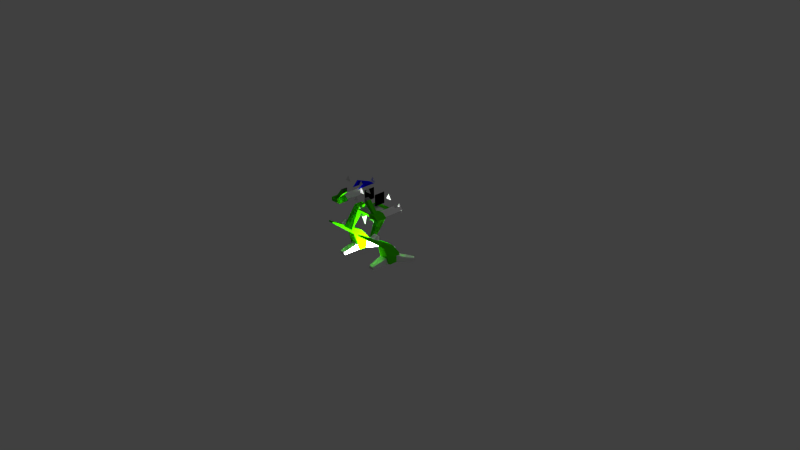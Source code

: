 # Source: maddog.blend  (saved by Blender 2.72.0; exported with 4.5.12 LTS)
import bpy
from mathutils import Matrix  # noqa: F401  (used for matrix-valued properties, if any)

bpy.ops.wm.read_factory_settings(use_empty=True)
scene = bpy.context.scene
scene.name = 'Scene'

# ---- collections
col_collection_1 = bpy.data.collections.new('Collection 1'); scene.collection.children.link(col_collection_1)

# ---- materials (node trees are filled in below, after node groups)
mat_0x4cf0_grayscale = bpy.data.materials.new('0X4CF0 GRAYSCALE')
mat_0x4cf0_grayscale.alpha_threshold = 0.0
mat_0x4cf0_grayscale.use_transparent_shadow = False
mat_0x4cf0_grayscale.diffuse_color = (0.6784, 0.6784, 0.6784, 1.0)
mat_0x4cf0_grayscale.specular_color = (0.0, 0.0, 0.0)
mat_0x4cf0_grayscale.roughness = 0.5
mat_0x1ca0_3d_gscale = bpy.data.materials.new('0X1CA0 3D GSCALE')
mat_0x1ca0_3d_gscale.alpha_threshold = 0.0
mat_0x1ca0_3d_gscale.use_transparent_shadow = False
mat_0x1ca0_3d_gscale.diffuse_color = (0.6235, 0.6235, 0.6235, 1.0)
mat_0x1ca0_3d_gscale.roughness = 0.5
mat_0x7800_m1_camo_1 = bpy.data.materials.new('0X7800 M1 CAMO 1')
mat_0x7800_m1_camo_1.alpha_threshold = 0.0
mat_0x7800_m1_camo_1.use_transparent_shadow = False
mat_0x7800_m1_camo_1.diffuse_color = (0.04314, 0.5569, 0.0, 1.0)
mat_0x7800_m1_camo_1.specular_color = (0.9333, 0.5216, 0.5216)
mat_0x7800_m1_camo_1.roughness = 0.5
mat_0x1c70_3d_gscale = bpy.data.materials.new('0X1C70 3D GSCALE')
mat_0x1c70_3d_gscale.alpha_threshold = 0.0
mat_0x1c70_3d_gscale.use_transparent_shadow = False
mat_0x1c70_3d_gscale.diffuse_color = (0.349, 0.349, 0.349, 1.0)
mat_0x1c70_3d_gscale.roughness = 0.5
mat_0x7423_3x5_missl = bpy.data.materials.new('0X7423 3X5 MISSL')
mat_0x7423_3x5_missl.alpha_threshold = 0.0
mat_0x7423_3x5_missl.use_transparent_shadow = False
mat_0x7423_3x5_missl.diffuse_color = (0.3804, 0.3804, 0.3804, 1.0)
mat_0x7423_3x5_missl.specular_color = (0.9333, 0.5216, 0.5216)
mat_0x7423_3x5_missl.roughness = 0.5
mat_0x7424_sml_vents = bpy.data.materials.new('0X7424 SML VENTS')
mat_0x7424_sml_vents.alpha_threshold = 0.0
mat_0x7424_sml_vents.use_transparent_shadow = False
mat_0x7424_sml_vents.diffuse_color = (0.3804, 0.3804, 0.3804, 1.0)
mat_0x7424_sml_vents.specular_color = (0.9333, 0.5216, 0.5216)
mat_0x7424_sml_vents.roughness = 0.5
mat_0x1c50_3d_gscale = bpy.data.materials.new('0X1C50 3D GSCALE')
mat_0x1c50_3d_gscale.alpha_threshold = 0.0
mat_0x1c50_3d_gscale.use_transparent_shadow = False
mat_0x1c50_3d_gscale.diffuse_color = (0.1804, 0.1804, 0.1804, 1.0)
mat_0x1c50_3d_gscale.roughness = 0.5
mat_0x7814_clan_logo = bpy.data.materials.new('0X7814 CLAN LOGO')
mat_0x7814_clan_logo.alpha_threshold = 0.0
mat_0x7814_clan_logo.use_transparent_shadow = False
mat_0x7814_clan_logo.diffuse_color = (0.0, 0.0, 0.0, 1.0)
mat_0x7814_clan_logo.specular_color = (0.0, 0.0, 0.0)
mat_0x7814_clan_logo.roughness = 0.5
mat_0x4ef0_window = bpy.data.materials.new('0X4EF0 WINDOW')
mat_0x4ef0_window.alpha_threshold = 0.0
mat_0x4ef0_window.use_transparent_shadow = False
mat_0x4ef0_window.diffuse_color = (0.0, 0.0, 0.9882, 1.0)
mat_0x4ef0_window.specular_color = (0.7608, 1.0, 0.7608)
mat_0x4ef0_window.roughness = 0.5

# ---- material node trees

# ---- world
world_world = bpy.data.worlds.new('World'); scene.world = world_world
world_world.color = (0.05088, 0.05088, 0.05088)
world_world.use_sun_shadow = False
world_world.sun_shadow_jitter_overblur = 0.0
world_world.cycles.sampling_method = 'MANUAL'
world_world.cycles.sample_map_resolution = 256

# ---- cameras
cam_camera = bpy.data.cameras.new('Camera')
cam_camera.clip_end = 100.0
cam_camera.lens = 35.0
cam_camera.sensor_width = 32.0
cam_camera.sensor_height = 18.0
cam_camera.ortho_scale = 7.314
cam_camera.dof.focus_distance = 0.0
cam_camera.dof.aperture_fstop = 128.0

# ---- lights
light_lamp_001 = bpy.data.lights.new('Lamp.001', 'POINT')
light_lamp_001.transmission_factor = 0.0
light_lamp_001.energy = 100.0
light_lamp_001.shadow_buffer_clip_start = 0.5
light_lamp_001.shadow_soft_size = 0.1
light_lamp_001.shadow_maximum_resolution = 0.006
light_lamp_001.use_absolute_resolution = True
light_lamp_001.cycles.use_multiple_importance_sampling = False
light_lamp = bpy.data.lights.new('Lamp', 'POINT')
light_lamp.transmission_factor = 0.0
light_lamp.cutoff_distance = 30.0
light_lamp.energy = 100.0
light_lamp.shadow_buffer_clip_start = 1.001
light_lamp.shadow_soft_size = 0.1
light_lamp.shadow_maximum_resolution = 0.006
light_lamp.use_absolute_resolution = True
light_lamp.cycles.use_multiple_importance_sampling = False

# ---- meshes
me_camera01_001 = bpy.data.meshes.new('Camera01.001')
me_camera01_001.from_pydata([], [], [])
me_camera01_001.use_remesh_preserve_volume = False
me_camera01_001.use_remesh_preserve_attributes = False
me_camera01_001.use_mirror_vertex_groups = False
me_camera01_001.update()
me_light01_001 = bpy.data.meshes.new('Light01.001')
me_light01_001.from_pydata([], [], [])
me_light01_001.use_remesh_preserve_volume = False
me_light01_001.use_remesh_preserve_attributes = False
me_light01_001.use_mirror_vertex_groups = False
me_light01_001.update()
me_md1lrtoe_001 = bpy.data.meshes.new('md1lrtoe.001')
me_md1lrtoe_001.from_pydata([(-28.02, -30.02, -29.16), (134.4, 125.3, 16.49), (-28.02, -30.02, 60.3), (34.79, -89.16, -29.16), (170.9, 90.69, 16.49), (170.9, 90.69, -29.15), (34.79, -89.16, 60.3), (134.4, 125.3, -29.15), (-131.2, -89.16, -29.16), (-253.1, 90.69, 16.49), (-131.2, -89.16, 60.3), (-76.61, -30.02, -29.16), (-221.0, 125.3, 16.49), (-221.0, 125.3, -29.15), (-76.61, -30.02, 60.3), (-253.1, 90.69, -29.15), (-75.15, -30.49, 0.4636)], [], [(0, 2, 1), (5, 4, 3), (6, 4, 2), (4, 5, 1), (5, 3, 7), (0, 1, 7), (3, 4, 6), (2, 4, 1), (1, 5, 7), (0, 7, 3), (10, 9, 8), (13, 12, 11), (14, 12, 10), (12, 13, 9), (13, 11, 15), (8, 9, 15), (11, 12, 14), (10, 12, 9), (9, 13, 15), (15, 11, 8)])
_uv = me_md1lrtoe_001.uv_layers.new(name='UVMap')
_uv.uv.foreach_set('vector', [0.2055, 0.423, 0.2046, 0.443, 0.2116, 0.4734, 0.2036, 0.4642, 0.2032, 0.4757, 0.1888, 0.427, 0.1871, 0.447, 0.2032, 0.4757, 0.2046, 0.443, 0.2032, 0.4757, 0.2036, 0.4642, 0.2116, 0.4734, 0.2036, 0.4642, 0.1888, 0.427, 0.2118, 0.4619, 0.2055, 0.423, 0.2116, 0.4734, 0.2118, 0.4619, 0.1888, 0.427, 0.2032, 0.4757, 0.1871, 0.447, 0.2046, 0.443, 0.2032, 0.4757, 0.2116, 0.4734, 0.2116, 0.4734, 0.2036, 0.4642, 0.2118, 0.4619, 0.2055, 0.423, 0.2118, 0.4619, 0.1888, 0.427, 0.2078, 0.4148, 0.2594, 0.4018, 0.2087, 0.3948, 0.2587, 0.3991, 0.26, 0.4105, 0.2146, 0.4097, 0.2142, 0.4297, 0.26, 0.4105, 0.2078, 0.4148, 0.26, 0.4105, 0.2587, 0.3991, 0.2594, 0.4018, 0.2587, 0.3991, 0.2146, 0.4097, 0.2581, 0.3904, 0.2087, 0.3948, 0.2594, 0.4018, 0.2581, 0.3904, 0.2146, 0.4097, 0.26, 0.4105, 0.2142, 0.4297, 0.2078, 0.4148, 0.26, 0.4105, 0.2594, 0.4018, 0.2594, 0.4018, 0.2587, 0.3991, 0.2581, 0.3904, 0.2581, 0.3904, 0.2146, 0.4097, 0.2087, 0.3948])
me_md1lrtoe_001.materials.append(mat_0x4cf0_grayscale)
me_md1lrtoe_001.use_remesh_preserve_volume = False
me_md1lrtoe_001.use_remesh_preserve_attributes = False
me_md1lrtoe_001.use_mirror_vertex_groups = False
me_md1lrtoe_001.update()
me_md1ljpof_001 = bpy.data.meshes.new('md1ljpof.001')
me_md1ljpof_001.from_pydata([(-577.8, 644.9, -432.5), (-486.5, 644.9, -432.5), (-532.5, 644.9, -292.0), (-532.2, 644.9, -334.2), (-532.2, 644.9, -425.5), (-532.2, 785.4, -376.3), (-532.4, 644.5, -375.9)], [], [(0, 2, 1), (3, 5, 4)])
_uv = me_md1ljpof_001.uv_layers.new(name='UVMap')
_uv.uv.foreach_set('vector', [0.8351, 0.4785, 0.827, 0.5046, 0.877, 0.4962, 0.8394, 0.4995, 0.8919, 0.4461, 0.855, 0.4882])
me_md1ljpof_001.materials.append(mat_0x1ca0_3d_gscale)
me_md1ljpof_001.use_remesh_preserve_volume = False
me_md1ljpof_001.use_remesh_preserve_attributes = False
me_md1ljpof_001.use_mirror_vertex_groups = False
me_md1ljpof_001.update()
me_md1rjpof_001 = bpy.data.meshes.new('md1rjpof.001')
me_md1rjpof_001.from_pydata([(-577.8, 644.9, -432.5), (-486.5, 644.9, -432.5), (-532.5, 644.9, -292.0), (-532.2, 644.9, -334.2), (-532.2, 644.9, -425.5), (-532.2, 785.4, -376.3), (-532.4, 644.5, -375.9)], [], [(0, 2, 1), (3, 5, 4)])
_uv = me_md1rjpof_001.uv_layers.new(name='UVMap')
_uv.uv.foreach_set('vector', [0.9244, 0.5171, 0.9717, 0.5432, 0.958, 0.5348, 0.9599, 0.5381, 0.994, 0.4847, 0.943, 0.5268])
me_md1rjpof_001.materials.append(mat_0x1ca0_3d_gscale)
me_md1rjpof_001.use_remesh_preserve_volume = False
me_md1rjpof_001.use_remesh_preserve_attributes = False
me_md1rjpof_001.use_mirror_vertex_groups = False
me_md1rjpof_001.update()
me_md1luleg_001 = bpy.data.meshes.new('md1luleg.001')
me_md1luleg_001.from_pydata([(-166.3, -56.32, 8.259), (-166.3, -38.07, -134.1), (-245.7, -56.32, 8.259), (-245.7, -38.07, -134.1), (-245.7, 60.67, 8.262), (-245.7, -243.4, -241.8), (-166.3, -243.4, -241.8), (-245.7, -185.7, -292.7), (-166.3, -185.7, -292.7), (-166.3, 60.67, 8.262), (-166.3, -23.72, -35.84)], [], [(0, 8, 1), (4, 3, 2), (0, 2, 5), (7, 3, 8), (3, 4, 1), (4, 2, 9), (0, 1, 9), (2, 3, 5), (5, 3, 7), (0, 5, 8), (8, 5, 6), (8, 3, 1), (1, 4, 9), (0, 9, 2)])
_uv = me_md1luleg_001.uv_layers.new(name='UVMap')
_uv.uv.foreach_set('vector', [0.6985, 0.5308, 0.8649, 0.4155, 0.6506, 0.4842, 0.6003, 0.5298, 0.6362, 0.4688, 0.6754, 0.5154, 0.6985, 0.5308, 0.6754, 0.5154, 0.8158, 0.4105, 0.8079, 0.4001, 0.6362, 0.4688, 0.8649, 0.4155, 0.6362, 0.4688, 0.6003, 0.5298, 0.6506, 0.4842, 0.6003, 0.5298, 0.6754, 0.5154, 0.5935, 0.5452, 0.6985, 0.5308, 0.6506, 0.4842, 0.5935, 0.5452, 0.6754, 0.5154, 0.6362, 0.4688, 0.8158, 0.4105, 0.8158, 0.4105, 0.6362, 0.4688, 0.8079, 0.4001, 0.6985, 0.5308, 0.8158, 0.4105, 0.8649, 0.4155, 0.8649, 0.4155, 0.8158, 0.4105, 0.8573, 0.4259, 0.8649, 0.4155, 0.6362, 0.4688, 0.6506, 0.4842, 0.6506, 0.4842, 0.6003, 0.5298, 0.5935, 0.5452, 0.6985, 0.5308, 0.5935, 0.5452, 0.6754, 0.5154])
me_md1luleg_001.materials.append(mat_0x7800_m1_camo_1)
me_md1luleg_001.use_remesh_preserve_volume = False
me_md1luleg_001.use_remesh_preserve_attributes = False
me_md1luleg_001.use_mirror_vertex_groups = False
me_md1luleg_001.update()
me_md1llleg_001 = bpy.data.meshes.new('md1llleg.001')
me_md1llleg_001.from_pydata([(-315.6, -424.8, -136.2), (-315.6, -424.1, -114.2), (-338.8, 38.3, -388.3), (-338.8, -98.85, -395.0), (-243.8, -424.8, -136.2), (-243.8, -424.1, -114.2), (-230.4, 38.3, -388.3), (-230.4, -98.85, -395.0), (-315.6, -153.9, -274.3), (-243.8, -153.9, -274.3), (-306.7, -136.7, -224.8), (-252.8, -171.1, -189.5), (-252.8, -136.7, -224.8), (-315.6, -238.7, -224.1), (-243.8, -238.7, -224.1), (-306.7, -171.1, -189.5), (-369.0, -24.91, -638.9), (-338.8, -98.85, -395.0), (-338.8, 38.3, -388.3), (-355.6, 143.3, -525.1), (-369.0, 143.3, -638.9), (-203.7, -24.91, -638.9), (-230.4, -98.85, -395.0), (-230.4, 38.3, -388.3), (-215.5, 143.3, -525.1), (-203.7, 143.3, -638.9), (-243.6, -193.9, -242.6)], [], [(3, 0, 1), (3, 1, 2), (0, 5, 1), (0, 4, 5), (6, 2, 1), (5, 6, 1), (4, 0, 3), (7, 4, 3), (5, 4, 7), (6, 5, 7), (10, 11, 12), (15, 14, 11), (8, 12, 9), (8, 15, 10), (12, 11, 9), (11, 14, 9), (15, 11, 10), (13, 14, 15), (10, 12, 8), (13, 15, 8), (16, 17, 18), (16, 18, 19), (20, 16, 19), (22, 17, 16), (21, 22, 16), (24, 19, 18), (23, 24, 18), (25, 20, 19), (24, 25, 19), (21, 16, 20), (25, 21, 20), (23, 22, 21), (24, 23, 21), (24, 21, 25)])
me_md1llleg_001.polygons.foreach_set('material_index', [0, 0, 0, 0, 0, 0, 0, 0, 0, 0, 1, 1, 1, 1, 1, 1, 1, 1, 1, 1, 0, 0, 0, 0, 0, 0, 0, 0, 0, 0, 0, 0, 0, 0])
_uv = me_md1llleg_001.uv_layers.new(name='UVMap')
_uv.uv.foreach_set('vector', [0.5714, 0.3422, 0.7953, 0.4021, 0.7853, 0.4068, 0.5714, 0.3422, 0.7853, 0.4068, 0.4955, 0.3726, 0.7953, 0.4021, 0.8143, 0.4207, 0.7853, 0.4068, 0.7953, 0.4021, 0.8224, 0.4161, 0.8143, 0.4207, 0.4211, 0.3936, 0.4955, 0.3726, 0.7853, 0.4068, 0.8143, 0.4207, 0.4211, 0.3936, 0.7853, 0.4068, 0.8224, 0.4161, 0.7953, 0.4021, 0.5714, 0.3422, 0.4162, 0.3633, 0.8224, 0.4161, 0.5714, 0.3422, 0.8143, 0.4207, 0.8224, 0.4161, 0.4162, 0.3633, 0.4211, 0.3936, 0.8143, 0.4207, 0.4162, 0.3633, 0.7342, 0.418, 0.774, 0.4363, 0.7607, 0.4285, 0.7499, 0.4259, 0.8084, 0.4179, 0.774, 0.4363, 0.7423, 0.3972, 0.7607, 0.4285, 0.7838, 0.4111, 0.7423, 0.3972, 0.7499, 0.4259, 0.7342, 0.418, 0.7607, 0.4285, 0.774, 0.4363, 0.7838, 0.4111, 0.774, 0.4363, 0.8084, 0.4179, 0.7838, 0.4111, 0.7499, 0.4259, 0.774, 0.4363, 0.7342, 0.418, 0.7762, 0.4039, 0.8084, 0.4179, 0.7499, 0.4259, 0.7342, 0.418, 0.7607, 0.4285, 0.7423, 0.3972, 0.7762, 0.4039, 0.7499, 0.4259, 0.7423, 0.3972, 0.4148, 0.2729, 0.5714, 0.3422, 0.4955, 0.3726, 0.4148, 0.2729, 0.4955, 0.3726, 0.4288, 0.3353, 0.4045, 0.2937, 0.4148, 0.2729, 0.4288, 0.3353, 0.4162, 0.3633, 0.5714, 0.3422, 0.4148, 0.2729, 0.2831, 0.305, 0.4162, 0.3633, 0.4148, 0.2729, 0.3626, 0.3625, 0.4288, 0.3353, 0.4955, 0.3726, 0.4211, 0.3936, 0.3626, 0.3625, 0.4955, 0.3726, 0.3336, 0.3257, 0.4045, 0.2937, 0.4288, 0.3353, 0.3626, 0.3625, 0.3336, 0.3257, 0.4288, 0.3353, 0.2831, 0.305, 0.4148, 0.2729, 0.4045, 0.2937, 0.3336, 0.3257, 0.2831, 0.305, 0.4045, 0.2937, 0.4211, 0.3936, 0.4162, 0.3633, 0.2831, 0.305, 0.3626, 0.3625, 0.4211, 0.3936, 0.2831, 0.305, 0.3626, 0.3625, 0.2831, 0.305, 0.3336, 0.3257])
me_md1llleg_001.materials.append(mat_0x7800_m1_camo_1)
me_md1llleg_001.materials.append(mat_0x4cf0_grayscale)
me_md1llleg_001.use_remesh_preserve_volume = False
me_md1llleg_001.use_remesh_preserve_attributes = False
me_md1llleg_001.use_mirror_vertex_groups = False
me_md1llleg_001.update()
me_md1lftoe_001 = bpy.data.meshes.new('md1lftoe.001')
me_md1lftoe_001.from_pydata([(-92.47, -85.89, -34.3), (-77.17, -322.2, 6.379), (-92.47, -111.2, 55.16), (11.39, -85.89, -34.3), (-2.096, -322.2, 6.379), (-2.096, -322.2, -34.29), (11.39, -111.2, 55.16), (-77.17, -322.2, -34.29), (-23.14, -100.9, -4.674)], [], [(0, 1, 2), (3, 4, 5), (2, 4, 6), (1, 5, 4), (7, 3, 5), (0, 7, 1), (6, 4, 3), (1, 4, 2), (7, 5, 1), (0, 3, 7)])
_uv = me_md1lftoe_001.uv_layers.new(name='UVMap')
_uv.uv.foreach_set('vector', [0.3789, 0.2775, 0.1379, 0.2718, 0.4092, 0.2956, 0.2962, 0.2977, 0.1211, 0.2864, 0.1395, 0.275, 0.4092, 0.2956, 0.1211, 0.2864, 0.3032, 0.3158, 0.1379, 0.2718, 0.1395, 0.275, 0.1211, 0.2864, 0.188, 0.2604, 0.2962, 0.2977, 0.1395, 0.275, 0.3789, 0.2775, 0.188, 0.2604, 0.1379, 0.2718, 0.3032, 0.3158, 0.1211, 0.2864, 0.2962, 0.2977, 0.1379, 0.2718, 0.1211, 0.2864, 0.4092, 0.2956, 0.188, 0.2604, 0.1395, 0.275, 0.1379, 0.2718, 0.3789, 0.2775, 0.2962, 0.2977, 0.188, 0.2604])
me_md1lftoe_001.materials.append(mat_0x4cf0_grayscale)
me_md1lftoe_001.use_remesh_preserve_volume = False
me_md1lftoe_001.use_remesh_preserve_attributes = False
me_md1lftoe_001.use_mirror_vertex_groups = False
me_md1lftoe_001.update()
me_md1rlleg_001 = bpy.data.meshes.new('md1rlleg.001')
me_md1rlleg_001.from_pydata([(311.9, -424.8, -136.2), (311.9, -424.1, -114.2), (335.0, 38.3, -388.3), (335.0, -98.85, -395.0), (240.0, -424.8, -136.2), (240.0, -424.1, -114.2), (226.5, 38.3, -388.3), (226.5, -98.85, -395.0), (311.9, -153.9, -274.3), (240.0, -153.9, -274.3), (302.9, -136.7, -224.8), (249.0, -171.1, -189.5), (249.0, -136.7, -224.8), (311.9, -238.7, -224.1), (240.0, -238.7, -224.1), (302.9, -171.1, -189.5), (365.2, -24.91, -638.9), (335.0, -98.85, -395.0), (335.0, 38.3, -388.3), (351.9, 143.3, -525.1), (365.2, 143.3, -638.9), (199.8, -24.91, -638.9), (226.5, -98.85, -395.0), (226.5, 38.3, -388.3), (211.6, 143.3, -525.1), (199.8, 143.3, -638.9), (240.0, -193.9, -242.6)], [], [(1, 0, 3), (2, 1, 3), (0, 1, 5), (0, 5, 4), (1, 2, 6), (1, 6, 5), (3, 0, 4), (3, 4, 7), (7, 4, 5), (7, 5, 6), (12, 11, 10), (11, 14, 15), (9, 12, 8), (10, 15, 8), (9, 11, 12), (9, 14, 11), (10, 11, 15), (15, 14, 13), (8, 12, 10), (8, 15, 13), (18, 17, 16), (19, 18, 16), (19, 16, 20), (16, 17, 22), (16, 22, 21), (18, 19, 24), (18, 24, 23), (19, 20, 25), (19, 25, 24), (20, 16, 21), (20, 21, 25), (21, 22, 23), (21, 23, 24), (25, 21, 24)])
me_md1rlleg_001.polygons.foreach_set('material_index', [0, 0, 0, 0, 0, 0, 0, 0, 0, 0, 1, 1, 1, 1, 1, 1, 1, 1, 1, 1, 0, 0, 0, 0, 0, 0, 0, 0, 0, 0, 0, 0, 0, 0])
_uv = me_md1rlleg_001.uv_layers.new(name='UVMap')
_uv.uv.foreach_set('vector', [0.01633, 0.5289, 0.008537, 0.5242, 0.1271, 0.4733, 0.1643, 0.5036, 0.01633, 0.5289, 0.1271, 0.4733, 0.008537, 0.5242, 0.01633, 0.5289, 0.002685, 0.5149, 0.008537, 0.5242, 0.002685, 0.5149, 0.9949, 0.5103, 0.01633, 0.5289, 0.1643, 0.5036, 0.176, 0.4826, 0.01633, 0.5289, 0.176, 0.4826, 0.002685, 0.5149, 0.1271, 0.4733, 0.008537, 0.5242, 0.9949, 0.5103, 0.1271, 0.4733, 0.9949, 0.5103, 0.1295, 0.4523, 0.1295, 0.4523, 0.9949, 0.5103, 0.002685, 0.5149, 0.1295, 0.4523, 0.002685, 0.5149, 0.176, 0.4826, 0.04779, 0.5262, 0.02866, 0.5341, 0.05572, 0.5366, 0.02866, 0.5341, 0.0154, 0.5121, 0.03834, 0.5445, 0.05098, 0.5054, 0.04779, 0.5262, 0.06039, 0.5193, 0.05572, 0.5366, 0.03834, 0.5445, 0.06039, 0.5193, 0.05098, 0.5054, 0.02866, 0.5341, 0.04779, 0.5262, 0.05098, 0.5054, 0.0154, 0.5121, 0.02866, 0.5341, 0.05572, 0.5366, 0.02866, 0.5341, 0.03834, 0.5445, 0.03834, 0.5445, 0.0154, 0.5121, 0.02828, 0.526, 0.06039, 0.5193, 0.04779, 0.5262, 0.05572, 0.5366, 0.06039, 0.5193, 0.03834, 0.5445, 0.02828, 0.526, 0.1643, 0.5036, 0.1271, 0.4733, 0.1595, 0.4157, 0.1977, 0.4729, 0.1643, 0.5036, 0.1595, 0.4157, 0.1977, 0.4729, 0.1595, 0.4157, 0.1985, 0.4365, 0.1595, 0.4157, 0.1271, 0.4733, 0.1295, 0.4523, 0.1595, 0.4157, 0.1295, 0.4523, 0.1722, 0.3836, 0.1643, 0.5036, 0.1977, 0.4729, 0.2177, 0.4457, 0.1643, 0.5036, 0.2177, 0.4457, 0.176, 0.4826, 0.1977, 0.4729, 0.1985, 0.4365, 0.2199, 0.4044, 0.1977, 0.4729, 0.2199, 0.4044, 0.2177, 0.4457, 0.1985, 0.4365, 0.1595, 0.4157, 0.1722, 0.3836, 0.1985, 0.4365, 0.1722, 0.3836, 0.2199, 0.4044, 0.1722, 0.3836, 0.1295, 0.4523, 0.176, 0.4826, 0.1722, 0.3836, 0.176, 0.4826, 0.2177, 0.4457, 0.2199, 0.4044, 0.1722, 0.3836, 0.2177, 0.4457])
me_md1rlleg_001.materials.append(mat_0x7800_m1_camo_1)
me_md1rlleg_001.materials.append(mat_0x4cf0_grayscale)
me_md1rlleg_001.use_remesh_preserve_volume = False
me_md1rlleg_001.use_remesh_preserve_attributes = False
me_md1rlleg_001.use_mirror_vertex_groups = False
me_md1rlleg_001.update()
me_md1ruleg_001 = bpy.data.meshes.new('md1ruleg.001')
me_md1ruleg_001.from_pydata([(161.2, -56.32, 8.259), (161.2, -38.07, -134.1), (242.5, -56.32, 8.259), (242.5, -38.07, -134.1), (242.5, 60.67, 8.262), (242.5, -243.4, -241.8), (161.2, -243.4, -241.8), (242.5, -185.7, -292.7), (161.2, -185.7, -292.7), (161.2, 60.67, 8.262), (161.1, -23.72, -35.56)], [], [(0, 1, 8), (2, 3, 4), (0, 5, 2), (8, 3, 7), (1, 4, 3), (9, 2, 4), (0, 9, 1), (5, 3, 2), (7, 3, 5), (0, 8, 5), (6, 5, 8), (1, 3, 8), (9, 4, 1), (0, 2, 9)])
_uv = me_md1ruleg_001.uv_layers.new(name='UVMap')
_uv.uv.foreach_set('vector', [0.02824, 0.5938, 0.1012, 0.5472, 0.02479, 0.4785, 0.05532, 0.6096, 0.1054, 0.563, 0.1381, 0.624, 0.02824, 0.5938, 0.01448, 0.5046, 0.05532, 0.6096, 0.02479, 0.4785, 0.1054, 0.563, 0.04038, 0.4943, 0.1012, 0.5472, 0.1381, 0.624, 0.1054, 0.563, 0.1507, 0.6083, 0.05532, 0.6096, 0.1381, 0.624, 0.02824, 0.5938, 0.1507, 0.6083, 0.1012, 0.5472, 0.01448, 0.5046, 0.1054, 0.563, 0.05532, 0.6096, 0.04038, 0.4943, 0.1054, 0.563, 0.01448, 0.5046, 0.02824, 0.5938, 0.02479, 0.4785, 0.01448, 0.5046, 0.9961, 0.4889, 0.01448, 0.5046, 0.02479, 0.4785, 0.1012, 0.5472, 0.1054, 0.563, 0.02479, 0.4785, 0.1507, 0.6083, 0.1381, 0.624, 0.1012, 0.5472, 0.02824, 0.5938, 0.05532, 0.6096, 0.1507, 0.6083])
me_md1ruleg_001.materials.append(mat_0x7800_m1_camo_1)
me_md1ruleg_001.use_remesh_preserve_volume = False
me_md1ruleg_001.use_remesh_preserve_attributes = False
me_md1ruleg_001.use_mirror_vertex_groups = False
me_md1ruleg_001.update()
me_md1rftoe_001 = bpy.data.meshes.new('md1rftoe.001')
me_md1rftoe_001.from_pydata([(88.7, -85.89, -34.3), (73.4, -322.2, 6.379), (88.7, -111.2, 55.16), (-15.25, -85.89, -34.3), (-1.76, -322.2, 6.379), (-1.76, -322.2, -34.29), (-15.25, -111.2, 55.16), (73.4, -322.2, -34.29), (15.05, -100.9, -4.674)], [], [(0, 2, 1), (5, 4, 3), (6, 4, 2), (4, 5, 1), (5, 3, 7), (0, 1, 7), (3, 4, 6), (2, 4, 1), (1, 5, 7), (0, 7, 3)])
_uv = me_md1rftoe_001.uv_layers.new(name='UVMap')
_uv.uv.foreach_set('vector', [0.1622, 0.4052, 0.1547, 0.4233, 0.1175, 0.3936, 0.1211, 0.3676, 0.1176, 0.379, 0.1704, 0.385, 0.1621, 0.4031, 0.1176, 0.379, 0.1547, 0.4233, 0.1176, 0.379, 0.1211, 0.3676, 0.1175, 0.3936, 0.1211, 0.3676, 0.1704, 0.385, 0.1205, 0.3821, 0.1622, 0.4052, 0.1175, 0.3936, 0.1205, 0.3821, 0.1704, 0.385, 0.1176, 0.379, 0.1621, 0.4031, 0.1547, 0.4233, 0.1176, 0.379, 0.1175, 0.3936, 0.1175, 0.3936, 0.1211, 0.3676, 0.1205, 0.3821, 0.1622, 0.4052, 0.1205, 0.3821, 0.1704, 0.385])
me_md1rftoe_001.materials.append(mat_0x4cf0_grayscale)
me_md1rftoe_001.use_remesh_preserve_volume = False
me_md1rftoe_001.use_remesh_preserve_attributes = False
me_md1rftoe_001.use_mirror_vertex_groups = False
me_md1rftoe_001.update()
me_md1rrtoe_001 = bpy.data.meshes.new('md1rrtoe.001')
me_md1rrtoe_001.from_pydata([(-28.02, -30.02, -29.16), (134.4, 125.3, 16.49), (-28.02, -30.02, 60.3), (34.79, -89.16, -29.16), (170.9, 90.69, 16.49), (170.9, 90.69, -29.15), (34.79, -89.16, 60.3), (134.4, 125.3, -29.15), (-131.2, -89.16, -29.16), (-253.1, 90.69, 16.49), (-131.2, -89.16, 60.3), (-76.61, -30.02, -29.16), (-221.0, 125.3, 16.49), (-221.0, 125.3, -29.15), (-76.61, -30.02, 60.3), (-253.1, 90.69, -29.15), (-75.15, -30.49, 0.4637)], [], [(0, 2, 1), (5, 4, 3), (6, 4, 2), (4, 5, 1), (5, 3, 7), (0, 1, 7), (3, 4, 6), (2, 4, 1), (1, 5, 7), (0, 7, 3), (10, 9, 8), (13, 12, 11), (14, 12, 10), (12, 13, 9), (13, 11, 15), (8, 9, 15), (11, 12, 14), (10, 12, 9), (9, 13, 15), (15, 11, 8)])
_uv = me_md1rrtoe_001.uv_layers.new(name='UVMap')
_uv.uv.foreach_set('vector', [0.2055, 0.423, 0.2046, 0.443, 0.2116, 0.4734, 0.2036, 0.4642, 0.2032, 0.4757, 0.1888, 0.427, 0.1871, 0.447, 0.2032, 0.4757, 0.2046, 0.443, 0.2032, 0.4757, 0.2036, 0.4642, 0.2116, 0.4734, 0.2036, 0.4642, 0.1888, 0.427, 0.2118, 0.4619, 0.2055, 0.423, 0.2116, 0.4734, 0.2118, 0.4619, 0.1888, 0.427, 0.2032, 0.4757, 0.1871, 0.447, 0.2046, 0.443, 0.2032, 0.4757, 0.2116, 0.4734, 0.2116, 0.4734, 0.2036, 0.4642, 0.2118, 0.4619, 0.2055, 0.423, 0.2118, 0.4619, 0.1888, 0.427, 0.2078, 0.4148, 0.2594, 0.4018, 0.2087, 0.3948, 0.2587, 0.3991, 0.26, 0.4105, 0.2146, 0.4097, 0.2142, 0.4297, 0.26, 0.4105, 0.2078, 0.4148, 0.26, 0.4105, 0.2587, 0.3991, 0.2594, 0.4018, 0.2587, 0.3991, 0.2146, 0.4097, 0.2581, 0.3904, 0.2087, 0.3948, 0.2594, 0.4018, 0.2581, 0.3904, 0.2146, 0.4097, 0.26, 0.4105, 0.2142, 0.4297, 0.2078, 0.4148, 0.26, 0.4105, 0.2594, 0.4018, 0.2594, 0.4018, 0.2587, 0.3991, 0.2581, 0.3904, 0.2581, 0.3904, 0.2146, 0.4097, 0.2087, 0.3948])
me_md1rrtoe_001.materials.append(mat_0x4cf0_grayscale)
me_md1rrtoe_001.use_remesh_preserve_volume = False
me_md1rrtoe_001.use_remesh_preserve_attributes = False
me_md1rrtoe_001.use_mirror_vertex_groups = False
me_md1rrtoe_001.update()
me_md1_hips_001 = bpy.data.meshes.new('md1_hips.001')
me_md1_hips_001.from_pydata([(127.4, -105.9, -11.3), (127.4, -77.66, -60.86), (-129.2, -105.9, -11.3), (-129.2, 189.3, -60.86), (-129.2, 216.4, -11.3), (-129.2, -77.66, -60.86), (127.4, 189.3, -60.86), (127.4, 216.4, -11.3), (-164.3, -22.94, -53.18), (-164.3, -4.093, -20.48), (-164.3, -40.5, -20.48), (-129.2, -22.94, -53.18), (-129.2, -4.093, -20.48), (-129.2, -40.5, -20.48), (160.6, -22.94, -53.18), (160.6, -4.093, -20.48), (160.6, -40.5, -20.48), (127.4, -22.94, -53.18), (127.4, -4.093, -20.48), (127.4, -40.5, -20.48), (-107.3, 143.8, -11.29), (103.1, 143.8, -11.29), (42.51, 95.65, 22.61), (-46.69, 95.65, 22.61), (-107.3, -86.97, -11.29), (103.1, -86.97, -11.29), (42.51, -20.28, 22.61), (-46.69, -20.28, 22.61), (-0.212, 43.09, 23.34)], [], [(0, 2, 5), (5, 3, 1), (3, 4, 6), (0, 5, 1), (1, 3, 6), (6, 4, 7), (2, 0, 7), (7, 4, 2), (7, 0, 1), (1, 6, 7), (3, 5, 4), (4, 5, 2), (12, 11, 8), (9, 12, 8), (13, 12, 9), (10, 13, 9), (11, 13, 10), (8, 11, 10), (14, 17, 18), (14, 18, 15), (15, 18, 19), (15, 19, 16), (16, 19, 17), (16, 17, 14), (20, 22, 21), (20, 23, 22), (21, 26, 25), (21, 22, 26), (22, 27, 26), (22, 23, 27), (23, 24, 27), (23, 20, 24), (24, 26, 27), (24, 25, 26)])
me_md1_hips_001.polygons.foreach_set('material_index', [1, 1, 1, 1, 1, 1, 1, 1, 1, 1, 1, 1, 2, 2, 2, 2, 2, 2, 2, 2, 2, 2, 2, 2, 0, 0, 0, 0, 0, 0, 0, 0, 0, 0])
_uv = me_md1_hips_001.uv_layers.new(name='UVMap')
_uv.uv.foreach_set('vector', [0.9971, 0.5767, 0.7647, 0.5269, 0.7475, 0.5134, 0.7475, 0.5134, 0.4778, 0.5418, 0.03799, 0.5632, 0.4778, 0.5418, 0.4894, 0.5621, 0.2552, 0.5916, 0.9971, 0.5767, 0.7475, 0.5134, 0.03799, 0.5632, 0.03799, 0.5632, 0.4778, 0.5418, 0.2552, 0.5916, 0.2552, 0.5916, 0.4894, 0.5621, 0.2796, 0.6119, 0.7647, 0.5269, 0.9971, 0.5767, 0.2796, 0.6119, 0.2796, 0.6119, 0.4894, 0.5621, 0.7647, 0.5269, 0.2796, 0.6119, 0.9971, 0.5767, 0.03799, 0.5632, 0.03799, 0.5632, 0.2552, 0.5916, 0.2796, 0.6119, 0.4778, 0.5418, 0.7475, 0.5134, 0.4894, 0.5621, 0.4894, 0.5621, 0.7475, 0.5134, 0.7647, 0.5269, 0.6554, 0.5364, 0.6734, 0.5228, 0.6596, 0.516, 0.6469, 0.5295, 0.6554, 0.5364, 0.6596, 0.516, 0.7034, 0.5319, 0.6554, 0.5364, 0.6469, 0.5295, 0.6857, 0.5251, 0.7034, 0.5319, 0.6469, 0.5295, 0.6734, 0.5228, 0.7034, 0.5319, 0.6857, 0.5251, 0.6596, 0.516, 0.6734, 0.5228, 0.6857, 0.5251, 0.08642, 0.579, 0.08015, 0.5726, 0.08335, 0.5861, 0.08642, 0.579, 0.08335, 0.5861, 0.08977, 0.5926, 0.08977, 0.5926, 0.08335, 0.5861, 0.04641, 0.5816, 0.08977, 0.5926, 0.04641, 0.5816, 0.05839, 0.5881, 0.05839, 0.5881, 0.04641, 0.5816, 0.08015, 0.5726, 0.05839, 0.5881, 0.08015, 0.5726, 0.08642, 0.579, 0.485, 0.5643, 0.3343, 0.5968, 0.2881, 0.6051, 0.485, 0.5643, 0.5108, 0.5795, 0.3343, 0.5968, 0.2881, 0.6051, 0.9445, 0.5824, 0.9932, 0.5743, 0.2881, 0.6051, 0.3343, 0.5968, 0.9445, 0.5824, 0.3343, 0.5968, 0.7519, 0.5651, 0.9445, 0.5824, 0.3343, 0.5968, 0.5108, 0.5795, 0.7519, 0.5651, 0.5108, 0.5795, 0.7676, 0.5335, 0.7519, 0.5651, 0.5108, 0.5795, 0.485, 0.5643, 0.7676, 0.5335, 0.7676, 0.5335, 0.9445, 0.5824, 0.7519, 0.5651, 0.7676, 0.5335, 0.9932, 0.5743, 0.9445, 0.5824])
me_md1_hips_001.materials.append(mat_0x1c70_3d_gscale)
me_md1_hips_001.materials.append(mat_0x7800_m1_camo_1)
me_md1_hips_001.materials.append(mat_0x4cf0_grayscale)
me_md1_hips_001.use_remesh_preserve_volume = False
me_md1_hips_001.use_remesh_preserve_attributes = False
me_md1_hips_001.use_mirror_vertex_groups = False
me_md1_hips_001.update()
me_md1_head_001 = bpy.data.meshes.new('md1_head.001')
me_md1_head_001.from_pydata([(-93.6, -357.6, 203.4), (-93.6, -357.6, -6.315), (-93.6, -149.3, -145.2), (-93.6, -10.91, -29.13), (-93.6, -170.3, 203.2), (-239.2, -357.6, 203.4), (-239.2, -357.6, -6.315), (-239.2, -149.3, -145.2), (-239.2, -10.91, -29.13), (-239.2, -166.9, 203.4), (-239.2, -170.3, 203.2), (239.2, -357.6, 203.4), (239.2, -357.6, -6.315), (239.2, -149.3, -145.2), (239.2, -10.91, -29.13), (239.2, -170.3, 203.2), (93.6, -357.6, 203.4), (93.6, -357.6, -6.315), (93.6, -149.3, -145.2), (93.6, -10.91, -29.13), (93.6, -166.9, 203.4), (93.6, -170.3, 203.2), (93.29, -237.9, 15.47), (93.29, -112.1, -144.3), (93.29, 206.2, -144.3), (93.29, 284.2, -61.64), (93.29, 22.41, 91.65), (93.29, -187.3, 91.65), (48.33, -307.1, 22.22), (48.33, -148.2, -206.3), (48.33, 239.5, -206.3), (48.33, 357.6, -61.59), (48.33, 42.44, 126.9), (48.33, -233.0, 126.9), (-41.4, -307.1, 22.22), (-41.4, -148.2, -206.3), (-41.4, 239.5, -206.3), (-41.4, 357.6, -61.59), (-41.4, 42.44, 126.9), (-41.4, -233.0, 126.9), (-93.65, -237.9, 15.47), (-93.65, -112.1, -144.3), (-93.65, 206.2, -144.3), (-93.65, 284.2, -61.64), (-93.65, 22.41, 91.65), (-93.65, -187.3, 91.65), (-56.77, -139.0, 192.8), (-41.56, -232.9, 126.9), (63.67, -139.0, 192.8), (48.46, -232.9, 126.9), (-93.6, -10.91, -29.13), (-93.6, -166.9, 203.4), (-93.6, -170.3, 203.2), (-239.2, -10.91, -29.13), (-239.2, -166.9, 203.4), (-239.2, -170.3, 203.2), (239.2, -10.91, -29.13), (239.2, -166.9, 203.4), (239.2, -170.3, 203.2), (93.6, -10.91, -29.13), (93.6, -166.9, 203.4), (93.6, -170.3, 203.2), (239.2, -149.3, -145.2), (239.2, -10.91, -29.13), (93.6, -149.3, -145.2), (93.6, -10.91, -29.13), (-93.6, -149.3, -145.2), (-93.6, -10.91, -29.13), (-239.2, -149.3, -145.2), (-239.2, -10.91, -29.13), (5.114, 43.58, -206.4)], [], [(0, 6, 1), (0, 5, 6), (1, 7, 2), (1, 6, 7), (0, 4, 5), (4, 10, 5), (8, 7, 6), (9, 5, 10), (8, 5, 9), (5, 8, 6), (0, 3, 4), (0, 1, 3), (1, 2, 3), (11, 17, 12), (11, 16, 17), (12, 18, 13), (12, 17, 18), (15, 16, 11), (15, 21, 16), (19, 18, 17), (20, 16, 21), (19, 16, 20), (16, 19, 17), (14, 15, 11), (12, 14, 11), (12, 13, 14), (22, 29, 23), (22, 28, 29), (23, 30, 24), (23, 29, 30), (24, 31, 25), (24, 30, 31), (25, 32, 26), (25, 31, 32), (26, 33, 27), (26, 32, 33), (27, 28, 22), (27, 33, 28), (28, 35, 29), (28, 34, 35), (29, 36, 30), (29, 35, 36), (30, 37, 31), (30, 36, 37), (31, 38, 32), (31, 37, 38), (33, 34, 28), (33, 39, 34), (34, 41, 35), (34, 40, 41), (35, 42, 36), (35, 41, 42), (36, 43, 37), (36, 42, 43), (37, 44, 38), (37, 43, 44), (38, 45, 39), (38, 44, 45), (39, 40, 34), (39, 45, 40), (27, 22, 23), (23, 24, 25), (25, 26, 27), (27, 23, 25), (45, 44, 43), (43, 42, 41), (41, 40, 45), (45, 43, 41), (46, 47, 49), (46, 49, 48), (50, 54, 51), (50, 53, 54), (51, 55, 52), (51, 54, 55), (50, 51, 52), (56, 60, 57), (56, 59, 60), (57, 61, 58), (57, 60, 61), (56, 57, 58), (62, 65, 63), (62, 64, 65), (66, 69, 67), (66, 68, 69)])
me_md1_head_001.polygons.foreach_set('material_index', [0, 0, 0, 0, 0, 0, 0, 0, 0, 0, 0, 0, 0, 0, 0, 0, 0, 0, 0, 0, 0, 0, 0, 0, 0, 0, 0, 0, 0, 0, 0, 0, 0, 0, 0, 0, 0, 0, 0, 0, 0, 0, 0, 0, 0, 0, 0, 0, 0, 0, 0, 0, 0, 0, 0, 0, 0, 0, 0, 0, 0, 0, 0, 0, 0, 0, 0, 0, 0, 0, 1, 1, 1, 1, 1, 1, 1, 1, 1, 1, 2, 2, 2, 2])
_uv = me_md1_head_001.uv_layers.new(name='UVMap')
_uv.uv.foreach_set('vector', [0.9451, 0.8219, 0.8973, 0.7451, 0.9451, 0.7712, 0.9451, 0.8219, 0.8973, 0.7977, 0.8973, 0.7451, 0.9451, 0.7712, 0.829, 0.7346, 0.885, 0.8058, 0.9451, 0.7712, 0.8973, 0.7451, 0.829, 0.7346, 0.9451, 0.8219, 0.9124, 0.8774, 0.8973, 0.7977, 0.9124, 0.8774, 0.8552, 0.8368, 0.8973, 0.7977, 0.7371, 0.7917, 0.829, 0.7346, 0.8973, 0.7451, 0.8538, 0.8378, 0.8973, 0.7977, 0.8552, 0.8368, 0.7371, 0.7917, 0.8973, 0.7977, 0.8538, 0.8378, 0.8973, 0.7977, 0.7371, 0.7917, 0.8973, 0.7451, 0.9451, 0.8219, 0.7231, 0.8871, 0.9124, 0.8774, 0.9451, 0.8219, 0.9451, 0.7712, 0.7231, 0.8871, 0.9451, 0.7712, 0.885, 0.8058, 0.7231, 0.8871, 0.08688, 0.8078, 0.03349, 0.7772, 0.08688, 0.7559, 0.08688, 0.8078, 0.03349, 0.8274, 0.03349, 0.7772, 0.08688, 0.7559, 0.07681, 0.8299, 0.1559, 0.7597, 0.08688, 0.7559, 0.03349, 0.7772, 0.07681, 0.8299, 0.1278, 0.853, 0.03349, 0.8274, 0.08688, 0.8078, 0.1278, 0.853, 0.05563, 0.8878, 0.03349, 0.8274, 0.2945, 0.9293, 0.07681, 0.8299, 0.03349, 0.7772, 0.05656, 0.8895, 0.03349, 0.8274, 0.05563, 0.8878, 0.2945, 0.9293, 0.03349, 0.8274, 0.05656, 0.8895, 0.03349, 0.8274, 0.2945, 0.9293, 0.03349, 0.7772, 0.266, 0.8234, 0.1278, 0.853, 0.08688, 0.8078, 0.08688, 0.7559, 0.266, 0.8234, 0.08688, 0.8078, 0.08688, 0.7559, 0.1559, 0.7597, 0.266, 0.8234, 0.05154, 0.8289, 0.0328, 0.7931, 0.1127, 0.848, 0.05154, 0.8289, 0.01409, 0.7966, 0.0328, 0.7931, 0.1127, 0.848, 0.4881, 0.643, 0.4599, 0.703, 0.1127, 0.848, 0.0328, 0.7931, 0.4881, 0.643, 0.4599, 0.703, 0.49, 0.7034, 0.4659, 0.7363, 0.4599, 0.703, 0.4881, 0.643, 0.49, 0.7034, 0.4659, 0.7363, 0.4108, 0.9713, 0.3376, 0.9459, 0.4659, 0.7363, 0.49, 0.7034, 0.4108, 0.9713, 0.3376, 0.9459, 0.02371, 0.9003, 0.08488, 0.9108, 0.3376, 0.9459, 0.4108, 0.9713, 0.02371, 0.9003, 0.08488, 0.9108, 0.01409, 0.7966, 0.05154, 0.8289, 0.08488, 0.9108, 0.02371, 0.9003, 0.01409, 0.7966, 0.01409, 0.7966, 0.9192, 0.7755, 0.0328, 0.7931, 0.01409, 0.7966, 0.9631, 0.793, 0.9192, 0.7755, 0.0328, 0.7931, 0.5314, 0.6409, 0.4881, 0.643, 0.0328, 0.7931, 0.9192, 0.7755, 0.5314, 0.6409, 0.4881, 0.643, 0.5265, 0.7016, 0.49, 0.7034, 0.4881, 0.643, 0.5314, 0.6409, 0.5265, 0.7016, 0.49, 0.7034, 0.6641, 0.9529, 0.4108, 0.9713, 0.49, 0.7034, 0.5265, 0.7016, 0.6641, 0.9529, 0.02371, 0.9003, 0.9631, 0.793, 0.01409, 0.7966, 0.02371, 0.9003, 0.9396, 0.8943, 0.9631, 0.793, 0.9631, 0.793, 0.8462, 0.8075, 0.9192, 0.7755, 0.9631, 0.793, 0.9178, 0.8166, 0.8462, 0.8075, 0.9192, 0.7755, 0.5653, 0.6947, 0.5314, 0.6409, 0.9192, 0.7755, 0.8462, 0.8075, 0.5653, 0.6947, 0.5314, 0.6409, 0.5561, 0.7299, 0.5265, 0.7016, 0.5314, 0.6409, 0.5653, 0.6947, 0.5561, 0.7299, 0.5265, 0.7016, 0.6946, 0.9181, 0.6641, 0.9529, 0.5265, 0.7016, 0.5561, 0.7299, 0.6946, 0.9181, 0.6641, 0.9529, 0.8751, 0.8928, 0.9396, 0.8943, 0.6641, 0.9529, 0.6946, 0.9181, 0.8751, 0.8928, 0.9396, 0.8943, 0.9178, 0.8166, 0.9631, 0.793, 0.9396, 0.8943, 0.8751, 0.8928, 0.9178, 0.8166, 0.08488, 0.9108, 0.05154, 0.8289, 0.1127, 0.848, 0.1127, 0.848, 0.4599, 0.703, 0.4659, 0.7363, 0.4659, 0.7363, 0.3376, 0.9459, 0.08488, 0.9108, 0.08488, 0.9108, 0.1127, 0.848, 0.4659, 0.7363, 0.8751, 0.8928, 0.6946, 0.9181, 0.5561, 0.7299, 0.5561, 0.7299, 0.5653, 0.6947, 0.8462, 0.8075, 0.8462, 0.8075, 0.9178, 0.8166, 0.8751, 0.8928, 0.8751, 0.8928, 0.5561, 0.7299, 0.8462, 0.8075, 0.898, 0.9226, 0.9394, 0.8942, 0.02383, 0.9003, 0.898, 0.9226, 0.02383, 0.9003, 0.05624, 0.9336, 1.0, 1.0, 9.609e-08, 5.722e-08, 1.0, -5.432e-08, 1.0, 1.0, 4.994e-07, 1.0, 9.609e-08, 5.722e-08, 1.0, -5.432e-08, 9.609e-08, 0.001037, 1.0, 0.001037, 1.0, -5.432e-08, 9.609e-08, 5.722e-08, 9.609e-08, 0.001037, 1.0, 1.0, 1.0, -5.432e-08, 1.0, 0.001037, 1.0, 1.0, 9.609e-08, 5.722e-08, 1.0, -5.432e-08, 1.0, 1.0, 4.994e-07, 1.0, 9.609e-08, 5.722e-08, 1.0, -5.432e-08, 9.609e-08, 0.001037, 1.0, 0.001037, 1.0, -5.432e-08, 9.609e-08, 5.722e-08, 9.609e-08, 0.001037, 1.0, 1.0, 1.0, -5.432e-08, 1.0, 0.001037, 0.987, 0.9883, 0.01096, 0.01917, 0.987, 0.01917, 0.987, 0.9883, 0.01096, 0.9883, 0.01096, 0.01917, 0.988, 0.9883, 0.01196, 0.01917, 0.988, 0.01917, 0.988, 0.9883, 0.01196, 0.9883, 0.01196, 0.01917])
me_md1_head_001.materials.append(mat_0x7800_m1_camo_1)
me_md1_head_001.materials.append(mat_0x7423_3x5_missl)
me_md1_head_001.materials.append(mat_0x7424_sml_vents)
me_md1_head_001.use_remesh_preserve_volume = False
me_md1_head_001.use_remesh_preserve_attributes = False
me_md1_head_001.use_mirror_vertex_groups = False
me_md1_head_001.update()
me_md1daddy_001 = bpy.data.meshes.new('md1daddy.001')
me_md1daddy_001.from_pydata([(-49.06, -33.13, 838.5), (-34.41, -33.13, 838.5), (-19.76, -33.13, 838.5), (-5.114, -33.13, 838.5), (9.534, -33.13, 838.5), (24.18, -33.13, 838.5), (38.83, -33.13, 838.5), (31.51, -33.13, 851.2), (24.18, -33.13, 863.8), (16.86, -33.13, 876.5), (9.534, -33.13, 889.2), (2.21, -33.13, 901.9), (-5.114, -33.13, 914.6), (-12.44, -33.13, 901.9), (-19.76, -33.13, 889.2), (-27.09, -33.13, 876.5), (-34.41, -33.13, 863.8), (-41.73, -33.13, 851.2), (-5.114, -33.13, 863.8)], [], [(13, 12, 11), (1, 0, 17), (7, 6, 5), (14, 13, 11), (14, 11, 10), (14, 10, 9), (15, 14, 9), (15, 9, 8), (16, 15, 8), (16, 8, 7), (16, 7, 5), (16, 5, 4), (16, 4, 3), (16, 3, 2), (17, 16, 2), (17, 2, 1)])
_uv = me_md1daddy_001.uv_layers.new(name='UVMap')
_uv.uv.foreach_set('vector', [0.5114, 0.697, 0.5082, 0.7045, 0.505, 0.6973, 0.521, 0.6561, 0.5273, 0.6553, 0.5242, 0.6642, 0.4921, 0.6656, 0.4889, 0.6569, 0.4953, 0.6572, 0.5147, 0.6893, 0.5114, 0.697, 0.505, 0.6973, 0.5147, 0.6893, 0.505, 0.6973, 0.5018, 0.6899, 0.5147, 0.6893, 0.5018, 0.6899, 0.4986, 0.6821, 0.5178, 0.6812, 0.5147, 0.6893, 0.4986, 0.6821, 0.5178, 0.6812, 0.4986, 0.6821, 0.4953, 0.674, 0.521, 0.6729, 0.5178, 0.6812, 0.4953, 0.674, 0.521, 0.6729, 0.4953, 0.674, 0.4921, 0.6656, 0.521, 0.6729, 0.4921, 0.6656, 0.4953, 0.6572, 0.521, 0.6729, 0.4953, 0.6572, 0.5018, 0.6573, 0.521, 0.6729, 0.5018, 0.6573, 0.5082, 0.6571, 0.521, 0.6729, 0.5082, 0.6571, 0.5147, 0.6567, 0.5242, 0.6642, 0.521, 0.6729, 0.5147, 0.6567, 0.5242, 0.6642, 0.5147, 0.6567, 0.521, 0.6561])
me_md1daddy_001.use_remesh_preserve_volume = False
me_md1daddy_001.use_remesh_preserve_attributes = False
me_md1daddy_001.use_mirror_vertex_groups = False
me_md1daddy_001.update()
me_md1_rarm_001 = bpy.data.meshes.new('md1_rarm.001')
me_md1_rarm_001.from_pydata([(-95.17, -322.9, 1035.0), (-95.17, -322.9, 975.7), (-53.79, -322.9, 1017.0), (-95.17, -383.8, 1035.0), (-53.79, -383.8, 1017.0), (-95.17, -383.8, 975.7), (26.97, -21.47, 856.2), (1.315, -15.93, 817.1), (52.87, -15.93, 817.1), (26.97, -263.3, 856.3), (52.87, -250.3, 817.2), (1.315, -250.3, 817.2), (94.42, 29.57, 859.5), (63.87, 35.11, 814.0), (125.3, 35.11, 814.0), (94.42, -264.6, 859.4), (125.3, -249.5, 814.0), (63.87, -249.5, 814.0), (-94.69, -383.5, 975.7), (-94.69, -323.2, 975.7), (-53.53, -323.2, 1017.0), (-53.53, -383.5, 1017.0), (18.34, -379.2, 873.7), (18.34, -328.2, 873.7), (67.09, -328.0, 873.3), (67.09, -379.0, 873.3), (139.5, -245.5, 801.8), (-8.386, -245.5, 801.8), (11.4, -269.4, 873.1), (103.8, -269.4, 873.1), (139.5, -388.4, 801.8), (-8.386, -388.4, 801.8), (11.4, -415.0, 873.2), (103.8, -415.0, 873.2), (-96.15, -351.3, 996.7)], [], [(0, 2, 1), (5, 4, 3), (0, 3, 4), (0, 4, 2), (8, 7, 6), (9, 10, 6), (10, 11, 8), (11, 9, 7), (6, 10, 8), (8, 11, 7), (7, 9, 6), (14, 13, 12), (15, 16, 12), (16, 17, 14), (17, 15, 13), (12, 16, 14), (14, 17, 13), (13, 15, 12), (18, 23, 22), (18, 19, 23), (19, 24, 23), (19, 20, 24), (20, 25, 24), (20, 21, 25), (21, 22, 25), (21, 18, 22), (27, 28, 26), (28, 29, 26), (30, 31, 26), (31, 27, 26), (31, 32, 27), (32, 28, 27), (32, 33, 28), (33, 29, 28), (33, 30, 29), (30, 26, 29), (33, 32, 30), (32, 31, 30)])
me_md1_rarm_001.polygons.foreach_set('material_index', [1, 1, 1, 1, 2, 2, 2, 2, 2, 2, 2, 2, 2, 2, 2, 2, 2, 2, 0, 0, 0, 0, 0, 0, 0, 0, 0, 0, 0, 0, 0, 0, 0, 0, 0, 0, 0, 0])
_uv = me_md1_rarm_001.uv_layers.new(name='UVMap')
_uv.uv.foreach_set('vector', [0.1753, 0.849, 0.1867, 0.8218, 0.1753, 0.8291, 0.1412, 0.8089, 0.1556, 0.8063, 0.1412, 0.8303, 0.1753, 0.849, 0.1412, 0.8303, 0.1556, 0.8063, 0.1753, 0.849, 0.1556, 0.8063, 0.1867, 0.8218, 0.3357, 0.6732, 0.3419, 0.6822, 0.3387, 0.69, 0.2293, 0.7137, 0.2337, 0.6947, 0.3387, 0.69, 0.2337, 0.6947, 0.2322, 0.7078, 0.3357, 0.6732, 0.2322, 0.7078, 0.2293, 0.7137, 0.3419, 0.6822, 0.3387, 0.69, 0.2337, 0.6947, 0.3357, 0.6732, 0.3357, 0.6732, 0.2322, 0.7078, 0.3419, 0.6822, 0.3419, 0.6822, 0.2293, 0.7137, 0.3387, 0.69, 0.338, 0.6444, 0.3449, 0.6528, 0.3414, 0.6631, 0.2323, 0.687, 0.2369, 0.6651, 0.3414, 0.6631, 0.2369, 0.6651, 0.2356, 0.6782, 0.338, 0.6444, 0.2356, 0.6782, 0.2323, 0.687, 0.3449, 0.6528, 0.3414, 0.6631, 0.2369, 0.6651, 0.338, 0.6444, 0.338, 0.6444, 0.2356, 0.6782, 0.3449, 0.6528, 0.3449, 0.6528, 0.2323, 0.687, 0.3414, 0.6631, 0.1416, 0.8088, 0.1956, 0.7262, 0.1727, 0.7163, 0.1416, 0.8088, 0.1753, 0.8287, 0.1956, 0.7262, 0.1753, 0.8287, 0.2046, 0.699, 0.1956, 0.7262, 0.1753, 0.8287, 0.1866, 0.8216, 0.2046, 0.699, 0.1866, 0.8216, 0.1847, 0.6922, 0.2046, 0.699, 0.1866, 0.8216, 0.1559, 0.8063, 0.1847, 0.6922, 0.1559, 0.8063, 0.1727, 0.7163, 0.1847, 0.6922, 0.1559, 0.8063, 0.1416, 0.8088, 0.1727, 0.7163, 0.2331, 0.7109, 0.2244, 0.7369, 0.2386, 0.6543, 0.2244, 0.7369, 0.2321, 0.6822, 0.2386, 0.6543, 0.182, 0.6426, 0.1554, 0.6835, 0.2386, 0.6543, 0.1554, 0.6835, 0.2331, 0.7109, 0.2386, 0.6543, 0.1554, 0.6835, 0.1568, 0.7103, 0.2331, 0.7109, 0.1568, 0.7103, 0.2244, 0.7369, 0.2331, 0.7109, 0.1568, 0.7103, 0.1813, 0.6694, 0.2244, 0.7369, 0.1813, 0.6694, 0.2321, 0.6822, 0.2244, 0.7369, 0.1813, 0.6694, 0.182, 0.6426, 0.2321, 0.6822, 0.182, 0.6426, 0.2386, 0.6543, 0.2321, 0.6822, 0.1813, 0.6694, 0.1568, 0.7103, 0.182, 0.6426, 0.1568, 0.7103, 0.1554, 0.6835, 0.182, 0.6426])
me_md1_rarm_001.materials.append(mat_0x7800_m1_camo_1)
me_md1_rarm_001.materials.append(mat_0x1c50_3d_gscale)
me_md1_rarm_001.materials.append(mat_0x4cf0_grayscale)
me_md1_rarm_001.use_remesh_preserve_volume = False
me_md1_rarm_001.use_remesh_preserve_attributes = False
me_md1_rarm_001.use_mirror_vertex_groups = False
me_md1_rarm_001.update()
me_md1rapof_001 = bpy.data.meshes.new('md1rapof.001')
me_md1rapof_001.from_pydata([(302.4, -28.63, 796.9), (317.0, -28.63, 796.9), (331.7, -28.63, 796.9), (346.3, -28.63, 796.9), (361.0, -28.63, 796.9), (375.6, -28.63, 796.9), (390.3, -28.63, 796.9), (382.9, -28.63, 809.6), (375.6, -28.63, 822.3), (368.3, -34.16, 853.2), (361.0, -34.16, 865.9), (353.6, -34.16, 878.6), (346.3, -34.16, 891.3), (339.0, -34.16, 878.6), (331.7, -34.16, 865.9), (324.3, -34.16, 853.2), (317.0, -28.63, 822.3), (309.7, -28.63, 809.6), (346.3, -28.63, 822.3)], [], [(13, 12, 11), (1, 0, 17), (7, 6, 5), (14, 13, 11), (14, 11, 10), (14, 10, 9), (15, 14, 9), (15, 9, 8), (16, 15, 8), (16, 8, 7), (16, 7, 5), (16, 5, 4), (16, 4, 3), (16, 3, 2), (17, 16, 2), (17, 2, 1)])
_uv = me_md1rapof_001.uv_layers.new(name='UVMap')
_uv.uv.foreach_set('vector', [0.3504, 0.6849, 0.3488, 0.6894, 0.3473, 0.6809, 0.3554, 0.6553, 0.3589, 0.659, 0.3571, 0.6647, 0.3415, 0.6467, 0.3402, 0.6381, 0.3429, 0.6413, 0.352, 0.6803, 0.3504, 0.6849, 0.3473, 0.6809, 0.352, 0.6803, 0.3473, 0.6809, 0.3458, 0.6725, 0.352, 0.6803, 0.3458, 0.6725, 0.3443, 0.6639, 0.3537, 0.6753, 0.352, 0.6803, 0.3443, 0.6639, 0.3537, 0.6753, 0.3443, 0.6639, 0.3429, 0.6553, 0.3554, 0.6702, 0.3537, 0.6753, 0.3429, 0.6553, 0.3554, 0.6702, 0.3429, 0.6553, 0.3415, 0.6467, 0.3554, 0.6702, 0.3415, 0.6467, 0.3429, 0.6413, 0.3554, 0.6702, 0.3429, 0.6413, 0.3458, 0.6447, 0.3554, 0.6702, 0.3458, 0.6447, 0.3488, 0.6481, 0.3554, 0.6702, 0.3488, 0.6481, 0.352, 0.6516, 0.3571, 0.6647, 0.3554, 0.6702, 0.352, 0.6516, 0.3571, 0.6647, 0.352, 0.6516, 0.3554, 0.6553])
me_md1rapof_001.use_remesh_preserve_volume = False
me_md1rapof_001.use_remesh_preserve_attributes = False
me_md1rapof_001.use_mirror_vertex_groups = False
me_md1rapof_001.update()
me_md1_larm_001 = bpy.data.meshes.new('md1_larm.001')
me_md1_larm_001.from_pydata([(94.66, -322.9, 1035.0), (94.66, -322.9, 975.7), (53.29, -322.9, 1017.0), (94.66, -383.8, 1035.0), (53.29, -383.8, 1017.0), (94.66, -383.8, 975.7), (-27.48, -21.47, 856.2), (-1.055, -15.93, 817.1), (-54.14, -15.93, 817.1), (-27.48, -263.3, 856.3), (-54.14, -250.3, 817.2), (-1.055, -250.3, 817.2), (-94.94, 29.57, 859.5), (-66.02, 35.11, 814.0), (-124.1, 35.11, 814.0), (-94.94, -264.6, 859.4), (-124.1, -249.5, 814.0), (-66.02, -249.5, 814.0), (94.18, -383.5, 975.7), (94.18, -323.2, 975.7), (53.02, -323.2, 1017.0), (53.02, -383.5, 1017.0), (-18.85, -379.2, 873.7), (-18.85, -328.2, 873.7), (-67.6, -328.0, 873.3), (-67.6, -379.0, 873.3), (-140.0, -245.5, 801.8), (7.88, -245.5, 801.8), (-11.93, -269.4, 873.1), (-104.3, -269.4, 873.1), (-140.0, -388.4, 801.8), (7.88, -388.4, 801.8), (-11.93, -415.0, 873.2), (-104.3, -415.0, 873.2), (96.66, -351.3, 996.7)], [], [(0, 1, 2), (3, 4, 5), (0, 4, 3), (0, 2, 4), (6, 7, 8), (6, 10, 9), (8, 11, 10), (7, 9, 11), (8, 10, 6), (7, 11, 8), (6, 9, 7), (12, 13, 14), (12, 16, 15), (14, 17, 16), (13, 15, 17), (14, 16, 12), (13, 17, 14), (12, 15, 13), (22, 23, 18), (23, 19, 18), (23, 24, 19), (24, 20, 19), (24, 25, 20), (25, 21, 20), (25, 22, 21), (22, 18, 21), (26, 28, 27), (26, 29, 28), (26, 31, 30), (26, 27, 31), (27, 32, 31), (27, 28, 32), (28, 33, 32), (28, 29, 33), (29, 30, 33), (29, 26, 30), (30, 32, 33), (30, 31, 32)])
me_md1_larm_001.polygons.foreach_set('material_index', [1, 1, 1, 1, 2, 2, 2, 2, 2, 2, 2, 2, 2, 2, 2, 2, 2, 2, 0, 0, 0, 0, 0, 0, 0, 0, 0, 0, 0, 0, 0, 0, 0, 0, 0, 0, 0, 0])
_uv = me_md1_larm_001.uv_layers.new(name='UVMap')
_uv.uv.foreach_set('vector', [0.8114, 0.824, 0.8114, 0.8022, 0.8033, 0.7976, 0.8419, 0.8093, 0.8311, 0.7855, 0.8419, 0.7868, 0.8114, 0.824, 0.8311, 0.7855, 0.8419, 0.8093, 0.8114, 0.824, 0.8033, 0.7976, 0.8311, 0.7855, 0.6712, 0.6745, 0.6686, 0.6667, 0.6736, 0.6588, 0.6712, 0.6745, 0.7642, 0.6748, 0.7679, 0.6922, 0.6736, 0.6588, 0.7654, 0.6855, 0.7642, 0.6748, 0.6686, 0.6667, 0.7679, 0.6922, 0.7654, 0.6855, 0.6736, 0.6588, 0.7642, 0.6748, 0.6712, 0.6745, 0.6686, 0.6667, 0.7654, 0.6855, 0.6736, 0.6588, 0.6712, 0.6745, 0.7679, 0.6922, 0.6686, 0.6667, 0.6671, 0.6515, 0.6642, 0.6415, 0.6699, 0.6339, 0.6671, 0.6515, 0.7617, 0.6499, 0.7657, 0.67, 0.6699, 0.6339, 0.7627, 0.6608, 0.7617, 0.6499, 0.6642, 0.6415, 0.7657, 0.67, 0.7627, 0.6608, 0.6699, 0.6339, 0.7617, 0.6499, 0.6671, 0.6515, 0.6642, 0.6415, 0.7627, 0.6608, 0.6699, 0.6339, 0.6671, 0.6515, 0.7657, 0.67, 0.6642, 0.6415, 0.8176, 0.6973, 0.7972, 0.7047, 0.8416, 0.7867, 0.7972, 0.7047, 0.8114, 0.8019, 0.8416, 0.7867, 0.7972, 0.7047, 0.7902, 0.6813, 0.8114, 0.8019, 0.7902, 0.6813, 0.8034, 0.7974, 0.8114, 0.8019, 0.7902, 0.6813, 0.8081, 0.6762, 0.8034, 0.7974, 0.8081, 0.6762, 0.8309, 0.7855, 0.8034, 0.7974, 0.8081, 0.6762, 0.8176, 0.6973, 0.8309, 0.7855, 0.8176, 0.6973, 0.8416, 0.7867, 0.8309, 0.7855, 0.7602, 0.6404, 0.7719, 0.7127, 0.7644, 0.687, 0.7602, 0.6404, 0.766, 0.6665, 0.7719, 0.7127, 0.7602, 0.6404, 0.8332, 0.6672, 0.8116, 0.6314, 0.7602, 0.6404, 0.7644, 0.687, 0.8332, 0.6672, 0.7644, 0.687, 0.832, 0.693, 0.8332, 0.6672, 0.7644, 0.687, 0.7719, 0.7127, 0.832, 0.693, 0.7719, 0.7127, 0.8122, 0.6566, 0.832, 0.693, 0.7719, 0.7127, 0.766, 0.6665, 0.8122, 0.6566, 0.766, 0.6665, 0.8116, 0.6314, 0.8122, 0.6566, 0.766, 0.6665, 0.7602, 0.6404, 0.8116, 0.6314, 0.8116, 0.6314, 0.832, 0.693, 0.8122, 0.6566, 0.8116, 0.6314, 0.8332, 0.6672, 0.832, 0.693])
me_md1_larm_001.materials.append(mat_0x7800_m1_camo_1)
me_md1_larm_001.materials.append(mat_0x1c50_3d_gscale)
me_md1_larm_001.materials.append(mat_0x4cf0_grayscale)
me_md1_larm_001.use_remesh_preserve_volume = False
me_md1_larm_001.use_remesh_preserve_attributes = False
me_md1_larm_001.use_mirror_vertex_groups = False
me_md1_larm_001.update()
me_md1lapof_001 = bpy.data.meshes.new('md1lapof.001')
me_md1lapof_001.from_pydata([(-401.9, -28.63, 796.9), (-387.2, -28.63, 796.9), (-372.6, -28.63, 796.9), (-357.9, -28.63, 796.9), (-343.3, -28.63, 796.9), (-328.6, -28.63, 796.9), (-314.0, -28.63, 796.9), (-321.3, -28.63, 809.6), (-328.6, -28.63, 822.3), (-335.9, -34.16, 853.2), (-343.3, -34.16, 865.9), (-350.6, -34.16, 878.6), (-357.9, -34.16, 891.3), (-365.2, -34.16, 878.6), (-372.6, -34.16, 865.9), (-379.9, -34.16, 853.2), (-387.2, -28.63, 822.3), (-394.5, -28.63, 809.6), (-357.9, -28.63, 822.3)], [], [(13, 12, 11), (1, 0, 17), (7, 6, 5), (14, 13, 11), (14, 11, 10), (14, 10, 9), (15, 14, 9), (15, 9, 8), (16, 15, 8), (16, 8, 7), (16, 7, 5), (16, 5, 4), (16, 4, 3), (16, 3, 2), (17, 16, 2), (17, 2, 1)])
_uv = me_md1lapof_001.uv_layers.new(name='UVMap')
_uv.uv.foreach_set('vector', [0.6626, 0.6676, 0.6613, 0.6756, 0.66, 0.6712, 0.6662, 0.6303, 0.6685, 0.6274, 0.6673, 0.6355, 0.6544, 0.6516, 0.6529, 0.6462, 0.6559, 0.6428, 0.6638, 0.6596, 0.6626, 0.6676, 0.66, 0.6712, 0.6638, 0.6596, 0.66, 0.6712, 0.6587, 0.6667, 0.6638, 0.6596, 0.6587, 0.6667, 0.6573, 0.6619, 0.665, 0.6516, 0.6638, 0.6596, 0.6573, 0.6619, 0.665, 0.6516, 0.6573, 0.6619, 0.6559, 0.6569, 0.6662, 0.6435, 0.665, 0.6516, 0.6559, 0.6569, 0.6662, 0.6435, 0.6559, 0.6569, 0.6544, 0.6516, 0.6662, 0.6435, 0.6544, 0.6516, 0.6559, 0.6428, 0.6662, 0.6435, 0.6559, 0.6428, 0.6587, 0.6395, 0.6662, 0.6435, 0.6587, 0.6395, 0.6613, 0.6363, 0.6662, 0.6435, 0.6613, 0.6363, 0.6638, 0.6333, 0.6673, 0.6355, 0.6662, 0.6435, 0.6638, 0.6333, 0.6673, 0.6355, 0.6638, 0.6333, 0.6662, 0.6303])
me_md1lapof_001.use_remesh_preserve_volume = False
me_md1lapof_001.use_remesh_preserve_attributes = False
me_md1lapof_001.use_mirror_vertex_groups = False
me_md1lapof_001.update()
me_md1decll_001 = bpy.data.meshes.new('md1decll.001')
me_md1decll_001.from_pydata([(-5.114, -111.5, 798.5), (-5.114, 45.2, 798.5), (-5.114, 45.2, 954.6), (-5.114, -111.5, 954.6), (-5.114, -37.67, 873.3)], [], [(0, 2, 1), (0, 3, 2)])
_uv = me_md1decll_001.uv_layers.new(name='UVMap')
_uv.uv.foreach_set('vector', [1.719e-06, 1.0, 1.0, 1.435e-07, 1.0, 1.0, 1.719e-06, 1.0, 1.968e-06, -1.89e-07, 1.0, 1.435e-07])
me_md1decll_001.materials.append(mat_0x7814_clan_logo)
me_md1decll_001.use_remesh_preserve_volume = False
me_md1decll_001.use_remesh_preserve_attributes = False
me_md1decll_001.use_mirror_vertex_groups = False
me_md1decll_001.update()
me_md1declr_001 = bpy.data.meshes.new('md1declr.001')
me_md1declr_001.from_pydata([(-5.114, -111.5, 798.5), (-5.114, 45.2, 798.5), (-5.114, 45.2, 954.6), (-5.114, -111.5, 954.6), (-5.114, -37.67, 873.3)], [], [(0, 1, 2), (0, 2, 3)])
_uv = me_md1declr_001.uv_layers.new(name='UVMap')
_uv.uv.foreach_set('vector', [1.0, 1.0, -1.022e-07, 1.0, 6.339e-08, -1.058e-07, 1.0, 1.0, 6.339e-08, -1.058e-07, 1.0, 6.037e-08])
me_md1declr_001.materials.append(mat_0x7814_clan_logo)
me_md1declr_001.use_remesh_preserve_volume = False
me_md1declr_001.use_remesh_preserve_attributes = False
me_md1declr_001.use_mirror_vertex_groups = False
me_md1declr_001.update()
me_md1winsh_001 = bpy.data.meshes.new('md1winsh.001')
me_md1winsh_001.from_pydata([(-65.34, -119.2, 891.9), (-49.52, 62.06, 826.1), (55.11, -119.2, 891.9), (39.64, 62.06, 826.1), (-65.34, -119.2, 891.9), (-50.12, -213.1, 826.1), (-49.52, 62.06, 826.1), (55.11, -119.2, 891.9), (39.89, -213.1, 826.1), (39.64, 62.06, 826.1), (-3.45, 52.94, 876.6)], [], [(1, 0, 2), (1, 2, 3), (7, 8, 9), (6, 5, 4)])
_uv = me_md1winsh_001.uv_layers.new(name='UVMap')
_uv.uv.foreach_set('vector', [0.664, 0.9532, 0.898, 0.9226, 0.05624, 0.9336, 0.664, 0.9532, 0.05624, 0.9336, 0.4108, 0.9714, 0.05624, 0.9336, 0.02383, 0.9003, 0.4108, 0.9714, 0.664, 0.9532, 0.9394, 0.8942, 0.898, 0.9226])
me_md1winsh_001.materials.append(mat_0x4ef0_window)
me_md1winsh_001.use_remesh_preserve_volume = False
me_md1winsh_001.use_remesh_preserve_attributes = False
me_md1winsh_001.use_mirror_vertex_groups = False
me_md1winsh_001.update()
me_md1ctpof_001 = bpy.data.meshes.new('md1ctpof.001')
me_md1ctpof_001.from_pydata([(-49.06, -33.13, 838.5), (-34.41, -33.13, 838.5), (-19.76, -33.13, 838.5), (-5.114, -33.13, 838.5), (9.534, -33.13, 838.5), (24.18, -33.13, 838.5), (38.83, -33.13, 838.5), (31.51, -33.13, 851.2), (24.18, -33.13, 863.8), (16.86, -33.13, 876.5), (9.534, -33.13, 889.2), (2.21, -33.13, 901.9), (-5.114, -33.13, 914.6), (-12.44, -33.13, 901.9), (-19.76, -33.13, 889.2), (-27.09, -33.13, 876.5), (-34.41, -33.13, 863.8), (-41.73, -33.13, 851.2), (-5.114, -33.13, 863.8)], [], [(13, 12, 11), (1, 0, 17), (7, 6, 5), (14, 13, 11), (14, 11, 10), (14, 10, 9), (15, 14, 9), (15, 9, 8), (16, 15, 8), (16, 8, 7), (16, 7, 5), (16, 5, 4), (16, 4, 3), (16, 3, 2), (17, 16, 2), (17, 2, 1)])
_uv = me_md1ctpof_001.uv_layers.new(name='UVMap')
_uv.uv.foreach_set('vector', [0.5114, 0.697, 0.5082, 0.7045, 0.505, 0.6973, 0.521, 0.6561, 0.5273, 0.6553, 0.5242, 0.6642, 0.4921, 0.6656, 0.4889, 0.6569, 0.4953, 0.6572, 0.5147, 0.6893, 0.5114, 0.697, 0.505, 0.6973, 0.5147, 0.6893, 0.505, 0.6973, 0.5018, 0.6899, 0.5147, 0.6893, 0.5018, 0.6899, 0.4986, 0.6821, 0.5178, 0.6812, 0.5147, 0.6893, 0.4986, 0.6821, 0.5178, 0.6812, 0.4986, 0.6821, 0.4953, 0.674, 0.521, 0.6729, 0.5178, 0.6812, 0.4953, 0.674, 0.521, 0.6729, 0.4953, 0.674, 0.4921, 0.6656, 0.521, 0.6729, 0.4921, 0.6656, 0.4953, 0.6572, 0.521, 0.6729, 0.4953, 0.6572, 0.5018, 0.6573, 0.521, 0.6729, 0.5018, 0.6573, 0.5082, 0.6571, 0.521, 0.6729, 0.5082, 0.6571, 0.5147, 0.6567, 0.5242, 0.6642, 0.521, 0.6729, 0.5147, 0.6567, 0.5242, 0.6642, 0.5147, 0.6567, 0.521, 0.6561])
me_md1ctpof_001.use_remesh_preserve_volume = False
me_md1ctpof_001.use_remesh_preserve_attributes = False
me_md1ctpof_001.use_mirror_vertex_groups = False
me_md1ctpof_001.update()
me_md1hdpof_001 = bpy.data.meshes.new('md1hdpof.001')
me_md1hdpof_001.from_pydata([(-49.06, -33.13, 838.5), (-34.41, -33.13, 838.5), (-19.76, -33.13, 838.5), (-5.114, -33.13, 838.5), (9.534, -33.13, 838.5), (24.18, -33.13, 838.5), (38.83, -33.13, 838.5), (31.51, -33.13, 851.2), (24.18, -33.13, 863.8), (16.86, -33.13, 876.5), (9.534, -33.13, 889.2), (2.21, -33.13, 901.9), (-5.114, -33.13, 914.6), (-12.44, -33.13, 901.9), (-19.76, -33.13, 889.2), (-27.09, -33.13, 876.5), (-34.41, -33.13, 863.8), (-41.73, -33.13, 851.2), (-5.114, -33.13, 863.8)], [], [(13, 12, 11), (1, 0, 17), (7, 6, 5), (14, 13, 11), (14, 11, 10), (14, 10, 9), (15, 14, 9), (15, 9, 8), (16, 15, 8), (16, 8, 7), (16, 7, 5), (16, 5, 4), (16, 4, 3), (16, 3, 2), (17, 16, 2), (17, 2, 1)])
_uv = me_md1hdpof_001.uv_layers.new(name='UVMap')
_uv.uv.foreach_set('vector', [0.5388, 0.9348, 0.5282, 0.9372, 0.5173, 0.9363, 0.5685, 0.9212, 0.5859, 0.9167, 0.5775, 0.9211, 0.473, 0.929, 0.4623, 0.9261, 0.4839, 0.9278, 0.5491, 0.932, 0.5388, 0.9348, 0.5173, 0.9363, 0.5491, 0.932, 0.5173, 0.9363, 0.5062, 0.9351, 0.5491, 0.932, 0.5062, 0.9351, 0.495, 0.9335, 0.559, 0.9288, 0.5491, 0.932, 0.495, 0.9335, 0.559, 0.9288, 0.495, 0.9335, 0.4839, 0.9314, 0.5685, 0.9252, 0.559, 0.9288, 0.4839, 0.9314, 0.5685, 0.9252, 0.4839, 0.9314, 0.473, 0.929, 0.5685, 0.9252, 0.473, 0.929, 0.4839, 0.9278, 0.5685, 0.9252, 0.4839, 0.9278, 0.5062, 0.9281, 0.5685, 0.9252, 0.5062, 0.9281, 0.5282, 0.927, 0.5685, 0.9252, 0.5282, 0.927, 0.5491, 0.9247, 0.5775, 0.9211, 0.5685, 0.9252, 0.5491, 0.9247, 0.5775, 0.9211, 0.5491, 0.9247, 0.5685, 0.9212])
me_md1hdpof_001.use_remesh_preserve_volume = False
me_md1hdpof_001.use_remesh_preserve_attributes = False
me_md1hdpof_001.use_mirror_vertex_groups = False
me_md1hdpof_001.update()
me_md1ltpof_001 = bpy.data.meshes.new('md1ltpof.001')
me_md1ltpof_001.from_pydata([(-49.06, -33.13, 838.5), (-34.41, -33.13, 838.5), (-19.76, -33.13, 838.5), (-5.114, -33.13, 838.5), (9.534, -33.13, 838.5), (24.18, -33.13, 838.5), (38.83, -33.13, 838.5), (31.51, -33.13, 851.2), (24.18, -33.13, 863.8), (16.86, -33.13, 876.5), (9.534, -33.13, 889.2), (2.21, -33.13, 901.9), (-5.114, -33.13, 914.6), (-12.44, -33.13, 901.9), (-19.76, -33.13, 889.2), (-27.09, -33.13, 876.5), (-34.41, -33.13, 863.8), (-41.73, -33.13, 851.2), (-5.114, -33.13, 863.8)], [], [(13, 12, 11), (1, 0, 17), (7, 6, 5), (14, 13, 11), (14, 11, 10), (14, 10, 9), (15, 14, 9), (15, 9, 8), (16, 15, 8), (16, 8, 7), (16, 7, 5), (16, 5, 4), (16, 4, 3), (16, 3, 2), (17, 16, 2), (17, 2, 1)])
_uv = me_md1ltpof_001.uv_layers.new(name='UVMap')
_uv.uv.foreach_set('vector', [0.8226, 0.8726, 0.8251, 0.879, 0.8278, 0.8798, 0.8159, 0.8446, 0.812, 0.837, 0.8139, 0.8446, 0.8405, 0.883, 0.8443, 0.8838, 0.837, 0.8759, 0.8202, 0.866, 0.8226, 0.8726, 0.8278, 0.8798, 0.8202, 0.866, 0.8278, 0.8798, 0.8307, 0.8806, 0.8202, 0.866, 0.8307, 0.8806, 0.8337, 0.8814, 0.818, 0.8591, 0.8202, 0.866, 0.8337, 0.8814, 0.818, 0.8591, 0.8337, 0.8814, 0.837, 0.8822, 0.8159, 0.852, 0.818, 0.8591, 0.837, 0.8822, 0.8159, 0.852, 0.837, 0.8822, 0.8405, 0.883, 0.8159, 0.852, 0.8405, 0.883, 0.837, 0.8759, 0.8159, 0.852, 0.837, 0.8759, 0.8307, 0.868, 0.8159, 0.852, 0.8307, 0.868, 0.8251, 0.8602, 0.8159, 0.852, 0.8251, 0.8602, 0.8202, 0.8523, 0.8139, 0.8446, 0.8159, 0.852, 0.8202, 0.8523, 0.8139, 0.8446, 0.8202, 0.8523, 0.8159, 0.8446])
me_md1ltpof_001.use_remesh_preserve_volume = False
me_md1ltpof_001.use_remesh_preserve_attributes = False
me_md1ltpof_001.use_mirror_vertex_groups = False
me_md1ltpof_001.update()
me_md1rtpof_001 = bpy.data.meshes.new('md1rtpof.001')
me_md1rtpof_001.from_pydata([(-49.06, -33.13, 838.5), (-34.41, -33.13, 838.5), (-19.76, -33.13, 838.5), (-5.114, -33.13, 838.5), (9.534, -33.13, 838.5), (24.18, -33.13, 838.5), (38.83, -33.13, 838.5), (31.51, -33.13, 851.2), (24.18, -33.13, 863.8), (16.86, -33.13, 876.5), (9.534, -33.13, 889.2), (2.21, -33.13, 901.9), (-5.114, -33.13, 914.6), (-12.44, -33.13, 901.9), (-19.76, -33.13, 889.2), (-27.09, -33.13, 876.5), (-34.41, -33.13, 863.8), (-41.73, -33.13, 851.2), (-5.114, -33.13, 863.8)], [], [(13, 12, 11), (1, 0, 17), (7, 6, 5), (14, 13, 11), (14, 11, 10), (14, 10, 9), (15, 14, 9), (15, 9, 8), (16, 15, 8), (16, 8, 7), (16, 7, 5), (16, 5, 4), (16, 4, 3), (16, 3, 2), (17, 16, 2), (17, 2, 1)])
_uv = me_md1rtpof_001.uv_layers.new(name='UVMap')
_uv.uv.foreach_set('vector', [0.1489, 0.9032, 0.1532, 0.902, 0.1571, 0.8962, 0.1339, 0.9013, 0.1218, 0.9083, 0.1281, 0.9074, 0.1705, 0.8699, 0.1733, 0.8626, 0.1675, 0.8705, 0.1443, 0.9043, 0.1489, 0.9032, 0.1571, 0.8962, 0.1443, 0.9043, 0.1571, 0.8962, 0.1608, 0.8901, 0.1443, 0.9043, 0.1608, 0.8901, 0.1643, 0.8837, 0.1393, 0.9054, 0.1443, 0.9043, 0.1643, 0.8837, 0.1393, 0.9054, 0.1643, 0.8837, 0.1675, 0.8769, 0.1339, 0.9064, 0.1393, 0.9054, 0.1675, 0.8769, 0.1339, 0.9064, 0.1675, 0.8769, 0.1705, 0.8699, 0.1339, 0.9064, 0.1705, 0.8699, 0.1675, 0.8705, 0.1339, 0.9064, 0.1675, 0.8705, 0.1608, 0.8784, 0.1339, 0.9064, 0.1608, 0.8784, 0.1532, 0.8862, 0.1339, 0.9064, 0.1532, 0.8862, 0.1443, 0.8938, 0.1281, 0.9074, 0.1339, 0.9064, 0.1443, 0.8938, 0.1281, 0.9074, 0.1443, 0.8938, 0.1339, 0.9013])
me_md1rtpof_001.use_remesh_preserve_volume = False
me_md1rtpof_001.use_remesh_preserve_attributes = False
me_md1rtpof_001.use_mirror_vertex_groups = False
me_md1rtpof_001.update()
me_md1cppov_001 = bpy.data.meshes.new('md1cppov.001')
me_md1cppov_001.from_pydata([(-49.06, -33.13, 838.5), (-34.41, -33.13, 838.5), (-19.76, -33.13, 838.5), (-5.114, -33.13, 838.5), (9.534, -33.13, 838.5), (24.18, -33.13, 838.5), (38.83, -33.13, 838.5), (31.51, -33.13, 851.2), (24.18, -33.13, 863.8), (16.86, -33.13, 876.5), (9.534, -33.13, 889.2), (2.21, -33.13, 901.9), (-5.114, -33.13, 914.6), (-12.44, -33.13, 901.9), (-19.76, -33.13, 889.2), (-27.09, -33.13, 876.5), (-34.41, -33.13, 863.8), (-41.73, -33.13, 851.2), (-5.114, -33.13, 863.8)], [], [(13, 12, 11), (1, 0, 17), (7, 6, 5), (14, 13, 11), (14, 11, 10), (14, 10, 9), (15, 14, 9), (15, 9, 8), (16, 15, 8), (16, 8, 7), (16, 7, 5), (16, 5, 4), (16, 4, 3), (16, 3, 2), (17, 16, 2), (17, 2, 1)])
_uv = me_md1cppov_001.uv_layers.new(name='UVMap')
_uv.uv.foreach_set('vector', [0.9622, 0.9383, 0.9726, 0.9404, 0.9832, 0.9396, 0.9332, 0.9263, 0.916, 0.9223, 0.9244, 0.9262, 0.02628, 0.9333, 0.0367, 0.9308, 0.01563, 0.9322, 0.9521, 0.9358, 0.9622, 0.9383, 0.9832, 0.9396, 0.9521, 0.9358, 0.9832, 0.9396, 0.994, 0.9386, 0.9521, 0.9358, 0.994, 0.9386, 0.004837, 0.9372, 0.9424, 0.933, 0.9521, 0.9358, 0.004837, 0.9372, 0.9424, 0.933, 0.004837, 0.9372, 0.01563, 0.9354, 0.9332, 0.9298, 0.9424, 0.933, 0.01563, 0.9354, 0.9332, 0.9298, 0.01563, 0.9354, 0.02628, 0.9333, 0.9332, 0.9298, 0.02628, 0.9333, 0.01563, 0.9322, 0.9332, 0.9298, 0.01563, 0.9322, 0.994, 0.9325, 0.9332, 0.9298, 0.994, 0.9325, 0.9726, 0.9316, 0.9332, 0.9298, 0.9726, 0.9316, 0.9521, 0.9295, 0.9244, 0.9262, 0.9332, 0.9298, 0.9521, 0.9295, 0.9244, 0.9262, 0.9521, 0.9295, 0.9332, 0.9263])
me_md1cppov_001.use_remesh_preserve_volume = False
me_md1cppov_001.use_remesh_preserve_attributes = False
me_md1cppov_001.use_mirror_vertex_groups = False
me_md1cppov_001.update()

# ---- objects
ob_ambient = bpy.data.objects.new('$AMBIENT$', None)
ob_camera01 = bpy.data.objects.new('Camera01', me_camera01_001)
ob_light01 = bpy.data.objects.new('Light01', me_light01_001)
ob_lamp_001 = bpy.data.objects.new('Lamp.001', light_lamp_001)
ob_md1lrtoe = bpy.data.objects.new('md1lrtoe', me_md1lrtoe_001)
ob_md1ljpof = bpy.data.objects.new('md1ljpof', me_md1ljpof_001)
ob_md1rjpof = bpy.data.objects.new('md1rjpof', me_md1rjpof_001)
ob_md1luleg = bpy.data.objects.new('md1luleg', me_md1luleg_001)
ob_md1llleg = bpy.data.objects.new('md1llleg', me_md1llleg_001)
ob_md1lftoe = bpy.data.objects.new('md1lftoe', me_md1lftoe_001)
ob_md1rlleg = bpy.data.objects.new('md1rlleg', me_md1rlleg_001)
ob_md1ruleg = bpy.data.objects.new('md1ruleg', me_md1ruleg_001)
ob_md1rftoe = bpy.data.objects.new('md1rftoe', me_md1rftoe_001)
ob_md1rrtoe = bpy.data.objects.new('md1rrtoe', me_md1rrtoe_001)
ob_md1_hips = bpy.data.objects.new('md1_hips', me_md1_hips_001)
ob_md1_head = bpy.data.objects.new('md1_head', me_md1_head_001)
ob_md1daddy = bpy.data.objects.new('md1daddy', me_md1daddy_001)
ob_md1_rarm = bpy.data.objects.new('md1_rarm', me_md1_rarm_001)
ob_md1rapof = bpy.data.objects.new('md1rapof', me_md1rapof_001)
ob_md1_larm = bpy.data.objects.new('md1_larm', me_md1_larm_001)
ob_md1lapof = bpy.data.objects.new('md1lapof', me_md1lapof_001)
ob_md1decll = bpy.data.objects.new('md1decll', me_md1decll_001)
ob_md1declr = bpy.data.objects.new('md1declr', me_md1declr_001)
ob_md1winsh = bpy.data.objects.new('md1winsh', me_md1winsh_001)
ob_md1ctpof = bpy.data.objects.new('md1ctpof', me_md1ctpof_001)
ob_md1hdpof = bpy.data.objects.new('md1hdpof', me_md1hdpof_001)
ob_md1ltpof = bpy.data.objects.new('md1ltpof', me_md1ltpof_001)
ob_md1rtpof = bpy.data.objects.new('md1rtpof', me_md1rtpof_001)
ob_md1cppov = bpy.data.objects.new('md1cppov', me_md1cppov_001)
ob_lamp = bpy.data.objects.new('Lamp', light_lamp)
ob_camera = bpy.data.objects.new('Camera', cam_camera)

# ---- transforms, parenting, visibility, modifiers, constraints
ob_ambient.location = (0.0, 0.0, 0.0)
ob_ambient.scale = (0.001, 0.001, 0.001)
ob_ambient.empty_image_offset = (0.0, 0.0)
ob_ambient.lineart.crease_threshold = 0.0
ob_camera01.location = (0.0, 0.0, 0.0)
ob_camera01.scale = (0.001, 0.001, 0.001)
ob_camera01.lineart.crease_threshold = 0.0
ob_light01.location = (0.0, 0.0, 0.0)
ob_light01.scale = (0.001, 0.001, 0.001)
ob_light01.lineart.crease_threshold = 0.0
ob_lamp_001.location = (0.0, 0.0, 0.0)
ob_lamp_001.scale = (0.001, 0.001, 0.001)
ob_lamp_001.lineart.crease_threshold = 0.0
ob_md1lrtoe.location = (-0.2384, 0.1481, 0.02912)
ob_md1lrtoe.scale = (0.001, 0.001, 0.001)
ob_md1lrtoe.lineart.crease_threshold = 0.0
ob_md1ljpof.location = (0.4328, 0.3331, 1.191)
ob_md1ljpof.rotation_euler = (-1.571, 0.0, 0.0)
ob_md1ljpof.scale = (0.001, 0.001, 0.001)
ob_md1ljpof.lineart.crease_threshold = 0.0
ob_md1rjpof.location = (0.6318, 0.3331, 1.191)
ob_md1rjpof.rotation_euler = (-1.571, 0.0, 0.0)
ob_md1rjpof.scale = (0.001, 0.001, 0.001)
ob_md1rjpof.lineart.crease_threshold = 0.0
ob_md1luleg.location = (0.001879, -0.02619, 0.6473)
ob_md1luleg.scale = (0.001, 0.001, 0.001)
ob_md1luleg.lineart.crease_threshold = 0.0
ob_md1llleg.location = (-0.0001018, -0.02619, 0.6473)
ob_md1llleg.scale = (0.001, 0.001, 0.001)
ob_md1llleg.lineart.crease_threshold = 0.0
ob_md1lftoe.location = (-0.2377, 0.03429, 0.03426)
ob_md1lftoe.scale = (0.001, 0.001, 0.001)
ob_md1lftoe.lineart.crease_threshold = 0.0
ob_md1rlleg.location = (0.001888, -0.02619, 0.6473)
ob_md1rlleg.scale = (0.001, 0.001, 0.001)
ob_md1rlleg.lineart.crease_threshold = 0.0
ob_md1ruleg.location = (-0.0006874, -0.02619, 0.6473)
ob_md1ruleg.scale = (0.001, 0.001, 0.001)
ob_md1ruleg.lineart.crease_threshold = 0.0
ob_md1rftoe.location = (0.2395, 0.03429, 0.03426)
ob_md1rftoe.scale = (0.001, 0.001, 0.001)
ob_md1rftoe.lineart.crease_threshold = 0.0
ob_md1rrtoe.location = (0.3325, 0.1481, 0.02912)
ob_md1rrtoe.scale = (0.001, 0.001, 0.001)
ob_md1rrtoe.lineart.crease_threshold = 0.0
ob_md1_hips.location = (-9.285e-05, -0.02619, 0.6473)
ob_md1_hips.scale = (0.001, 0.001, 0.001)
ob_md1_hips.lineart.crease_threshold = 0.0
ob_md1_head.location = (-0.005114, -0.03313, 0.8765)
ob_md1_head.scale = (0.001, 0.001, 0.001)
ob_md1_head.hide_render = True
ob_md1_head.lineart.crease_threshold = 0.0
ob_md1daddy.parent = ob_md1_head
ob_md1daddy.location = (6.017, -188.3, -880.1)
ob_md1daddy.lineart.crease_threshold = 0.0
ob_md1_rarm.parent = ob_md1daddy
ob_md1_rarm.location = (285.2, 316.5, -88.07)
ob_md1_rarm.lineart.crease_threshold = 0.0
ob_md1rapof.parent = ob_md1_rarm
ob_md1rapof.location = (-283.2, 70.11, -6.903)
ob_md1rapof.lineart.crease_threshold = 0.0
ob_md1_larm.parent = ob_md1daddy
ob_md1_larm.location = (-298.8, 316.5, -88.07)
ob_md1_larm.lineart.crease_threshold = 0.0
ob_md1lapof.parent = ob_md1_larm
ob_md1lapof.location = (297.1, 70.11, -6.903)
ob_md1lapof.lineart.crease_threshold = 0.0
ob_md1decll.parent = ob_md1_head
ob_md1decll.location = (-90.55, 110.1, -957.7)
ob_md1decll.lineart.crease_threshold = 0.0
ob_md1declr.parent = ob_md1_head
ob_md1declr.location = (100.4, 110.1, -957.7)
ob_md1declr.lineart.crease_threshold = 0.0
ob_md1winsh.parent = ob_md1_head
ob_md1winsh.location = (4.059, -20.57, -698.8)
ob_md1winsh.lineart.crease_threshold = 0.0
ob_md1ctpof.parent = ob_md1_head
ob_md1ctpof.location = (6.017, 346.8, -1031.0)
ob_md1ctpof.lineart.crease_threshold = 0.0
ob_md1hdpof.parent = ob_md1_head
ob_md1hdpof.location = (6.016, 86.58, -712.6)
ob_md1hdpof.lineart.crease_threshold = 0.0
ob_md1ltpof.parent = ob_md1_head
ob_md1ltpof.location = (-185.3, -145.3, -686.9)
ob_md1ltpof.lineart.crease_threshold = 0.0
ob_md1rtpof.parent = ob_md1_head
ob_md1rtpof.location = (184.3, -145.3, -728.5)
ob_md1rtpof.lineart.crease_threshold = 0.0
ob_md1cppov.parent = ob_md1_head
ob_md1cppov.location = (6.017, -102.2, -713.9)
ob_md1cppov.lineart.crease_threshold = 0.0
ob_lamp.location = (4.076, 1.005, 5.904)
ob_lamp.rotation_euler = (0.6503, 0.05522, 1.866)
ob_lamp.lock_rotations_4d = False
ob_lamp.empty_display_type = 'ARROWS'
ob_lamp.color = (0.0, 0.0, 0.0, 0.0)
ob_lamp.lineart.crease_threshold = 0.0
ob_camera.location = (7.481, -6.508, 5.344)
ob_camera.rotation_euler = (1.109, 0.01082, 0.8149)
ob_camera.lock_rotations_4d = False
ob_camera.empty_display_type = 'ARROWS'
ob_camera.color = (0.0, 0.0, 0.0, 0.0)
ob_camera.display_type = 'WIRE'
ob_camera.lineart.crease_threshold = 0.0

# ---- collection membership
col_collection_1.objects.link(ob_ambient)
col_collection_1.objects.link(ob_camera01)
col_collection_1.objects.link(ob_light01)
col_collection_1.objects.link(ob_lamp_001)
col_collection_1.objects.link(ob_md1lrtoe)
col_collection_1.objects.link(ob_md1ljpof)
col_collection_1.objects.link(ob_md1rjpof)
col_collection_1.objects.link(ob_md1luleg)
col_collection_1.objects.link(ob_md1llleg)
col_collection_1.objects.link(ob_md1lftoe)
col_collection_1.objects.link(ob_md1rlleg)
col_collection_1.objects.link(ob_md1ruleg)
col_collection_1.objects.link(ob_md1rftoe)
col_collection_1.objects.link(ob_md1rrtoe)
col_collection_1.objects.link(ob_md1_hips)
col_collection_1.objects.link(ob_md1_head)
col_collection_1.objects.link(ob_md1daddy)
col_collection_1.objects.link(ob_md1_rarm)
col_collection_1.objects.link(ob_md1rapof)
col_collection_1.objects.link(ob_md1_larm)
col_collection_1.objects.link(ob_md1lapof)
col_collection_1.objects.link(ob_md1decll)
col_collection_1.objects.link(ob_md1declr)
col_collection_1.objects.link(ob_md1winsh)
col_collection_1.objects.link(ob_md1ctpof)
col_collection_1.objects.link(ob_md1hdpof)
col_collection_1.objects.link(ob_md1ltpof)
col_collection_1.objects.link(ob_md1rtpof)
col_collection_1.objects.link(ob_md1cppov)
col_collection_1.objects.link(ob_lamp)
col_collection_1.objects.link(ob_camera)

# ---- scene / render settings (as saved in the file)
scene.camera = ob_camera
scene.frame_start = 1; scene.frame_end = 250; scene.frame_set(1)
scene.render.engine = 'BLENDER_EEVEE_NEXT'
scene.render.resolution_percentage = 50
scene.render.dither_intensity = 0.0
scene.cycles.use_denoising = False
scene.cycles.samples = 10
scene.cycles.sampling_pattern = 'TABULATED_SOBOL'
scene.cycles.light_sampling_threshold = 0.0
scene.cycles.use_adaptive_sampling = False
scene.cycles.use_light_tree = False
scene.cycles.blur_glossy = 0.0
scene.cycles.pixel_filter_type = 'GAUSSIAN'
scene.cycles.sample_clamp_indirect = 0.0
scene.view_settings.view_transform = 'Standard'
bpy.context.view_layer.update()
